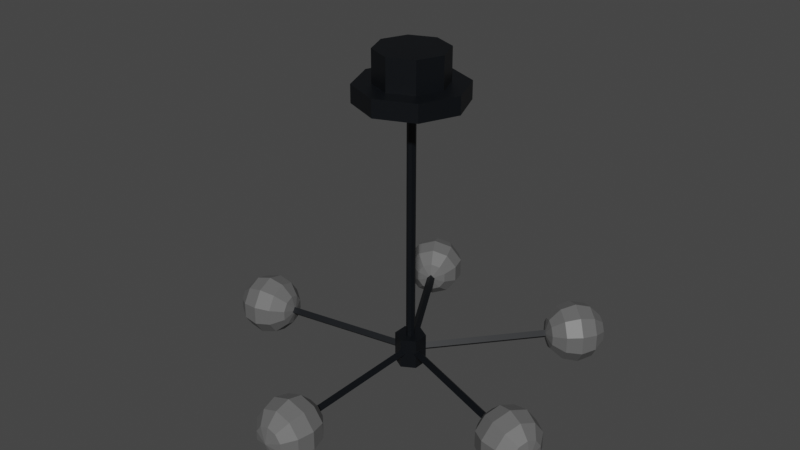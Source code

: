 # Source: CeilingLamp2.blend  (saved by Blender 3.2.14; exported with 4.5.12 LTS)
import bpy
from mathutils import Matrix  # noqa: F401  (used for matrix-valued properties, if any)

bpy.ops.wm.read_factory_settings(use_empty=True)
scene = bpy.context.scene
scene.name = 'Scene'

# ---- collections
col_collection = bpy.data.collections.new('Collection'); scene.collection.children.link(col_collection)

# ---- materials (node trees are filled in below, after node groups)
mat_metal1ceilinglamp2 = bpy.data.materials.new('Metal1CeilingLamp2')
mat_metal1ceilinglamp2.use_transparent_shadow = False
mat_lamp1ceilinglamp2 = bpy.data.materials.new('Lamp1CeilingLamp2')
mat_lamp1ceilinglamp2.use_transparent_shadow = False

# ---- material node trees
mat_metal1ceilinglamp2.use_nodes = True; mat_metal1ceilinglamp2.node_tree.nodes.clear()
_N = mat_metal1ceilinglamp2.node_tree.nodes; _L = mat_metal1ceilinglamp2.node_tree.links
n0 = _N.new('ShaderNodeBsdfPrincipled'); n0.name = 'Principled BSDF'; n0.location = (10, 300)
n0.distribution = 'GGX'
n0.subsurface_method = 'RANDOM_WALK_SKIN'
n0.inputs[0].default_value = (0.0003035, 0.001518, 0.003347, 1.0)
n0.inputs[3].default_value = 1.45
n0.inputs[27].default_value = (0.0, 0.0, 0.0, 1.0)
n0.inputs[28].default_value = 1.0
n1 = _N.new('ShaderNodeOutputMaterial'); n1.name = 'Material Output'; n1.location = (300, 300)
_L.new(n0.outputs[0], n1.inputs[0])
n1.is_active_output = True
mat_lamp1ceilinglamp2.use_nodes = True; mat_lamp1ceilinglamp2.node_tree.nodes.clear()
_N = mat_lamp1ceilinglamp2.node_tree.nodes; _L = mat_lamp1ceilinglamp2.node_tree.links
n0 = _N.new('ShaderNodeBsdfPrincipled'); n0.name = 'Principled BSDF'; n0.location = (10, 300)
n0.distribution = 'GGX'
n0.subsurface_method = 'RANDOM_WALK_SKIN'
n0.inputs[0].default_value = (0.1248, 0.1248, 0.1248, 1.0)
n0.inputs[3].default_value = 1.45
n0.inputs[27].default_value = (0.0, 0.0, 0.0, 1.0)
n0.inputs[28].default_value = 1.0
n1 = _N.new('ShaderNodeOutputMaterial'); n1.name = 'Material Output'; n1.location = (300, 300)
_L.new(n0.outputs[0], n1.inputs[0])
n1.is_active_output = True

# ---- world
world_world = bpy.data.worlds.new('World'); scene.world = world_world
world_world.use_nodes = True; world_world.node_tree.nodes.clear()
_N = world_world.node_tree.nodes; _L = world_world.node_tree.links
n0 = _N.new('ShaderNodeOutputWorld'); n0.name = 'World Output'; n0.location = (300, 300)
n1 = _N.new('ShaderNodeBackground'); n1.name = 'Background'; n1.location = (10, 300)
n1.inputs[0].default_value = (0.05088, 0.05088, 0.05088, 1.0)
_L.new(n1.outputs[0], n0.inputs[0])
n0.is_active_output = True
world_world.color = (0.05088, 0.05088, 0.05088)
world_world.use_sun_shadow = False
world_world.sun_shadow_jitter_overblur = 0.0

# ---- meshes
me_cylinder_001 = bpy.data.meshes.new('Cylinder.001')
me_cylinder_001.from_pydata([(-0.01185, -0.1626, 1.08), (-0.01185, -0.03254, 1.006), (0.09312, -0.1191, 1.08), (0.001178, -0.02714, 1.006), (0.1366, -0.01412, 1.08), (0.006574, -0.01412, 1.006), (0.09312, 0.09084, 1.08), (0.001178, -0.001094, 1.006), (-0.01185, 0.1343, 1.08), (-0.01185, 0.004301, 1.006), (-0.1168, 0.09084, 1.08), (-0.02487, -0.001094, 1.006), (-0.1603, -0.01412, 1.08), (-0.03027, -0.01412, 1.006), (-0.1168, -0.1191, 1.08), (-0.02487, -0.02714, 1.006), (0.1477, -0.1737, 1.006), (-0.01185, -0.2398, 1.006), (0.2138, -0.01412, 1.006), (0.1477, 0.1454, 1.006), (-0.01185, 0.2115, 1.006), (-0.1714, 0.1454, 1.006), (-0.2375, -0.01412, 1.006), (-0.1714, -0.1737, 1.006), (0.001178, -0.02714, -0.06979), (-0.01185, -0.03254, -0.06979), (0.006574, -0.01412, -0.06979), (0.001178, -0.001093, -0.06979), (-0.01185, 0.004302, -0.06979), (-0.02487, -0.001093, -0.06979), (-0.03027, -0.01412, -0.06979), (-0.02487, -0.02714, -0.06979), (-0.01185, -0.2398, 1.08), (0.1477, -0.1737, 1.08), (0.2138, -0.01412, 1.08), (0.1477, 0.1454, 1.08), (-0.01185, 0.2115, 1.08), (-0.1714, 0.1454, 1.08), (-0.2375, -0.01412, 1.08), (-0.1714, -0.1737, 1.08), (-0.01185, -0.1626, 1.213), (0.09312, -0.1191, 1.213), (0.1366, -0.01412, 1.213), (0.09312, 0.09084, 1.213), (-0.01185, 0.1343, 1.213), (-0.1168, 0.09084, 1.213), (-0.1603, -0.01412, 1.213), (-0.1168, -0.1191, 1.213), (-0.01185, 0.04979, -0.1351), (-0.01185, 0.04979, -0.007319), (0.0435, 0.01784, -0.1351), (0.0435, 0.01784, -0.007319), (0.0435, -0.04607, -0.1351), (0.0435, -0.04607, -0.007319), (-0.01185, -0.07803, -0.1351), (-0.01185, -0.07803, -0.007319), (-0.06719, -0.04607, -0.1351), (-0.06719, -0.04607, -0.007319), (-0.06719, 0.01784, -0.1351), (-0.06719, 0.01784, -0.007319), (0.02585, -0.8258, -0.01934), (0.05345, -0.7789, 0.01864), (0.06355, -0.7147, 0.03255), (0.05345, -0.6506, 0.01864), (0.02585, -0.6037, -0.01934), (0.04915, -0.8258, -0.05141), (0.0938, -0.7789, -0.0369), (0.1101, -0.7147, -0.03159), (0.0938, -0.6506, -0.0369), (0.04915, -0.6037, -0.05141), (0.04915, -0.8258, -0.09105), (0.0938, -0.7789, -0.1056), (0.1101, -0.7147, -0.1109), (0.0938, -0.6506, -0.1056), (0.04915, -0.6037, -0.09105), (0.02585, -0.8258, -0.1231), (0.05345, -0.7789, -0.1611), (0.06355, -0.7147, -0.175), (0.05345, -0.6506, -0.1611), (0.02585, -0.6037, -0.1231), (-0.01185, -0.8258, -0.1354), (-0.01185, -0.7789, -0.1823), (-0.01185, -0.7147, -0.1995), (-0.01185, -0.6506, -0.1823), (-0.01185, -0.6037, -0.1354), (-0.01185, -0.5865, -0.07123), (-0.01185, -0.843, -0.07123), (-0.04954, -0.8258, -0.1231), (-0.07714, -0.7789, -0.1611), (-0.08724, -0.7147, -0.175), (-0.07714, -0.6506, -0.1611), (-0.04954, -0.6037, -0.1231), (-0.07284, -0.8258, -0.09105), (-0.1175, -0.7789, -0.1056), (-0.1338, -0.7147, -0.1109), (-0.1175, -0.6506, -0.1056), (-0.07284, -0.6037, -0.09105), (-0.07284, -0.8258, -0.05141), (-0.1175, -0.7789, -0.0369), (-0.1338, -0.7147, -0.03159), (-0.1175, -0.6506, -0.0369), (-0.07284, -0.6037, -0.05141), (-0.04954, -0.8258, -0.01934), (-0.07714, -0.7789, 0.01864), (-0.08724, -0.7147, 0.03255), (-0.07714, -0.6506, 0.01864), (-0.04954, -0.6037, -0.01934), (-0.01185, -0.8258, -0.007092), (-0.01185, -0.7789, 0.03986), (-0.01185, -0.7147, 0.05704), (-0.01185, -0.6506, 0.03986), (-0.01185, -0.6037, -0.007092), (-0.01185, -0.6078, -0.08908), (-0.02969, -0.6078, -0.07123), (-0.01185, -0.05611, -0.08908), (-0.02969, -0.05611, -0.07123), (0.006002, -0.6078, -0.07123), (-0.01185, -0.6078, -0.05338), (0.006002, -0.05611, -0.07123), (-0.01185, -0.05611, -0.05338), (-0.01185, -0.7708, -0.1155), (-0.01185, -0.7266, -0.1338), (-0.01185, -0.6914, -0.1155), (-0.04312, -0.7708, -0.1025), (-0.05608, -0.7266, -0.1155), (-0.04312, -0.6914, -0.1025), (-0.05608, -0.7708, -0.07123), (-0.0744, -0.7266, -0.07123), (-0.05608, -0.6914, -0.07123), (-0.04312, -0.7708, -0.03995), (-0.05608, -0.7266, -0.027), (-0.04312, -0.6914, -0.03995), (-0.01185, -0.6814, -0.09177), (-0.01185, -0.7708, -0.027), (-0.01185, -0.7266, -0.008673), (-0.01185, -0.6914, -0.027), (-0.01185, -0.7892, -0.07123), (0.01943, -0.7708, -0.03995), (0.03239, -0.7266, -0.027), (0.01943, -0.6914, -0.03995), (0.03239, -0.7708, -0.07123), (0.05071, -0.7266, -0.07123), (0.03239, -0.6914, -0.07123), (0.01943, -0.7708, -0.1025), (0.03239, -0.7266, -0.1155), (0.01943, -0.6914, -0.1025), (-0.02637, -0.6814, -0.08576), (-0.03239, -0.6814, -0.07123), (-0.02637, -0.6814, -0.0567), (-0.01185, -0.6814, -0.05068), (0.002681, -0.6814, -0.0567), (0.008699, -0.6814, -0.07123), (0.002681, -0.6814, -0.08576), (-0.01185, -0.5807, -0.08126), (-0.01894, -0.5807, -0.07832), (-0.02187, -0.5807, -0.07123), (-0.01894, -0.5807, -0.06414), (-0.01185, -0.5807, -0.0612), (-0.004755, -0.5807, -0.06414), (-0.001818, -0.5807, -0.07123), (-0.004755, -0.5807, -0.07832), (-0.01185, -0.7487, -0.1297), (-0.05316, -0.7487, -0.1125), (-0.07027, -0.7487, -0.07123), (-0.05316, -0.7487, -0.02991), (-0.01185, -0.7487, -0.0128), (0.02947, -0.7487, -0.02991), (0.04658, -0.7487, -0.07123), (0.02947, -0.7487, -0.1125), (-0.01185, -0.709, -0.1295), (-0.05307, -0.709, -0.1125), (-0.07015, -0.709, -0.07123), (-0.05307, -0.709, -0.03), (-0.01185, -0.709, -0.01292), (0.02938, -0.709, -0.03), (0.04646, -0.709, -0.07123), (0.02938, -0.709, -0.1125), (0.7638, -0.2563, -0.01934), (0.7291, -0.2143, 0.01864), (0.6723, -0.1829, 0.03255), (0.6086, -0.1705, 0.01864), (0.555, -0.1803, -0.01934), (0.7718, -0.2344, -0.05141), (0.7429, -0.1764, -0.0369), (0.6882, -0.1391, -0.03159), (0.6224, -0.1325, -0.0369), (0.563, -0.1584, -0.05141), (0.7718, -0.2344, -0.09105), (0.7429, -0.1764, -0.1056), (0.6882, -0.1391, -0.1109), (0.6224, -0.1325, -0.1056), (0.563, -0.1584, -0.09105), (0.7638, -0.2563, -0.1231), (0.7291, -0.2143, -0.1611), (0.6723, -0.1829, -0.175), (0.6086, -0.1705, -0.1611), (0.555, -0.1803, -0.1231), (0.7509, -0.2917, -0.1354), (0.7068, -0.2757, -0.1823), (0.6465, -0.2537, -0.1995), (0.5863, -0.2318, -0.1823), (0.5421, -0.2158, -0.1354), (0.526, -0.2099, -0.07123), (0.7671, -0.2976, -0.07123), (0.738, -0.3272, -0.1231), (0.6845, -0.337, -0.1611), (0.6207, -0.3246, -0.175), (0.5639, -0.2932, -0.1611), (0.5292, -0.2512, -0.1231), (0.7301, -0.3491, -0.09105), (0.6707, -0.375, -0.1056), (0.6048, -0.3684, -0.1109), (0.5501, -0.3311, -0.1056), (0.5213, -0.2731, -0.09105), (0.7301, -0.3491, -0.05141), (0.6707, -0.375, -0.0369), (0.6048, -0.3684, -0.03159), (0.5501, -0.3311, -0.0369), (0.5213, -0.2731, -0.05141), (0.738, -0.3272, -0.01934), (0.6845, -0.337, 0.01864), (0.6207, -0.3246, 0.03255), (0.5639, -0.2932, 0.01864), (0.5292, -0.2512, -0.01934), (0.7509, -0.2917, -0.007092), (0.7068, -0.2757, 0.03986), (0.6465, -0.2537, 0.05704), (0.5863, -0.2318, 0.03986), (0.5421, -0.2158, -0.007092), (0.546, -0.2172, -0.08908), (0.5399, -0.2339, -0.07123), (0.02762, -0.02848, -0.08908), (0.02151, -0.04525, -0.07123), (0.5521, -0.2004, -0.07123), (0.546, -0.2172, -0.05338), (0.03372, -0.01171, -0.07123), (0.02762, -0.02848, -0.05338), (0.6992, -0.2729, -0.1155), (0.6577, -0.2578, -0.1338), (0.6246, -0.2458, -0.1155), (0.6885, -0.3023, -0.1025), (0.6425, -0.2994, -0.1155), (0.6139, -0.2752, -0.1025), (0.6841, -0.3145, -0.07123), (0.6363, -0.3166, -0.07123), (0.6095, -0.2873, -0.07123), (0.6885, -0.3023, -0.03995), (0.6425, -0.2994, -0.027), (0.6139, -0.2752, -0.03995), (0.6152, -0.2424, -0.09177), (0.6992, -0.2729, -0.027), (0.6577, -0.2578, -0.008673), (0.6246, -0.2458, -0.027), (0.7165, -0.2792, -0.07123), (0.7099, -0.2435, -0.03995), (0.6728, -0.2162, -0.027), (0.6353, -0.2164, -0.03995), (0.7144, -0.2314, -0.07123), (0.6791, -0.199, -0.07123), (0.6397, -0.2042, -0.07123), (0.7099, -0.2435, -0.1025), (0.6728, -0.2162, -0.1155), (0.6353, -0.2164, -0.1025), (0.6102, -0.256, -0.08576), (0.6082, -0.2617, -0.07123), (0.6102, -0.256, -0.0567), (0.6152, -0.2424, -0.05068), (0.6202, -0.2287, -0.0567), (0.6222, -0.223, -0.07123), (0.6202, -0.2287, -0.08576), (0.5205, -0.2079, -0.08126), (0.5181, -0.2146, -0.07832), (0.5171, -0.2173, -0.07123), (0.5181, -0.2146, -0.06414), (0.5205, -0.2079, -0.0612), (0.523, -0.2012, -0.06414), (0.524, -0.1985, -0.07123), (0.523, -0.2012, -0.07832), (0.6785, -0.2654, -0.1297), (0.6643, -0.3042, -0.1125), (0.6585, -0.3203, -0.07123), (0.6643, -0.3042, -0.02991), (0.6785, -0.2654, -0.0128), (0.6926, -0.2265, -0.02991), (0.6984, -0.2105, -0.07123), (0.6926, -0.2265, -0.1125), (0.6411, -0.2518, -0.1295), (0.627, -0.2905, -0.1125), (0.6212, -0.3066, -0.07123), (0.627, -0.2905, -0.03), (0.6411, -0.2518, -0.01292), (0.6552, -0.213, -0.03), (0.6611, -0.197, -0.07123), (0.6552, -0.213, -0.1125), (0.481, 0.6319, -0.01934), (0.4297, 0.6137, 0.01864), (0.3807, 0.5711, 0.03255), (0.3473, 0.5154, 0.01864), (0.3382, 0.4617, -0.01934), (0.4632, 0.6469, -0.05141), (0.3988, 0.6396, -0.0369), (0.3451, 0.601, -0.03159), (0.3163, 0.5414, -0.0369), (0.3204, 0.4767, -0.05141), (0.4632, 0.6469, -0.09105), (0.3988, 0.6396, -0.1056), (0.3451, 0.601, -0.1109), (0.3163, 0.5414, -0.1056), (0.3204, 0.4767, -0.09105), (0.481, 0.6319, -0.1231), (0.4297, 0.6137, -0.1611), (0.3807, 0.5711, -0.175), (0.3473, 0.5154, -0.1611), (0.3382, 0.4617, -0.1231), (0.5099, 0.6077, -0.1354), (0.4797, 0.5717, -0.1823), (0.4385, 0.5226, -0.1995), (0.3973, 0.4735, -0.1823), (0.3671, 0.4375, -0.1354), (0.3561, 0.4243, -0.07123), (0.521, 0.6209, -0.07123), (0.5388, 0.5835, -0.1231), (0.5298, 0.5298, -0.1611), (0.4963, 0.4741, -0.175), (0.4473, 0.4315, -0.1611), (0.396, 0.4133, -0.1231), (0.5566, 0.5685, -0.09105), (0.5607, 0.5038, -0.1056), (0.532, 0.4442, -0.1109), (0.4782, 0.4055, -0.1056), (0.4138, 0.3983, -0.09105), (0.5566, 0.5685, -0.05141), (0.5607, 0.5038, -0.0369), (0.532, 0.4442, -0.03159), (0.4782, 0.4055, -0.0369), (0.4138, 0.3983, -0.05141), (0.5388, 0.5835, -0.01934), (0.5298, 0.5298, 0.01864), (0.4963, 0.4741, 0.03255), (0.4473, 0.4315, 0.01864), (0.396, 0.4133, -0.01934), (0.5099, 0.6077, -0.007092), (0.4797, 0.5717, 0.03986), (0.4385, 0.5226, 0.05704), (0.3973, 0.4735, 0.03986), (0.3671, 0.4375, -0.007092), (0.3697, 0.4406, -0.08908), (0.3834, 0.4292, -0.07123), (0.01515, 0.01805, -0.08908), (0.02882, 0.006581, -0.07123), (0.3561, 0.4521, -0.07123), (0.3697, 0.4406, -0.05338), (0.001476, 0.02953, -0.07123), (0.01515, 0.01805, -0.05338), (0.4746, 0.5656, -0.1155), (0.4461, 0.5317, -0.1338), (0.4235, 0.5047, -0.1155), (0.4985, 0.5455, -0.1025), (0.48, 0.5032, -0.1155), (0.4475, 0.4846, -0.1025), (0.5085, 0.5371, -0.07123), (0.4941, 0.4915, -0.07123), (0.4574, 0.4763, -0.07123), (0.4985, 0.5455, -0.03995), (0.48, 0.5032, -0.027), (0.4475, 0.4846, -0.03995), (0.4171, 0.4971, -0.09177), (0.4746, 0.5656, -0.027), (0.4461, 0.5317, -0.008673), (0.4235, 0.5047, -0.027), (0.4863, 0.5796, -0.07123), (0.4506, 0.5857, -0.03995), (0.4122, 0.5601, -0.027), (0.3996, 0.5248, -0.03995), (0.4407, 0.594, -0.07123), (0.3982, 0.5719, -0.07123), (0.3896, 0.5332, -0.07123), (0.4506, 0.5857, -0.1025), (0.4122, 0.5601, -0.1155), (0.3996, 0.5248, -0.1025), (0.4282, 0.4877, -0.08576), (0.4328, 0.4839, -0.07123), (0.4282, 0.4877, -0.0567), (0.4171, 0.4971, -0.05068), (0.406, 0.5064, -0.0567), (0.4014, 0.5103, -0.07123), (0.406, 0.5064, -0.08576), (0.3523, 0.4199, -0.08126), (0.3578, 0.4153, -0.07832), (0.36, 0.4134, -0.07123), (0.3578, 0.4153, -0.06414), (0.3523, 0.4199, -0.0612), (0.3469, 0.4244, -0.06414), (0.3446, 0.4263, -0.07123), (0.3469, 0.4244, -0.07832), (0.4603, 0.5486, -0.1297), (0.492, 0.5221, -0.1125), (0.5051, 0.5111, -0.07123), (0.492, 0.5221, -0.02991), (0.4603, 0.5486, -0.0128), (0.4287, 0.5752, -0.02991), (0.4156, 0.5862, -0.07123), (0.4287, 0.5752, -0.1125), (0.4348, 0.5182, -0.1295), (0.4664, 0.4917, -0.1125), (0.4795, 0.4807, -0.07123), (0.4664, 0.4917, -0.03), (0.4348, 0.5182, -0.01292), (0.4032, 0.5447, -0.03), (0.3902, 0.5557, -0.07123), (0.4032, 0.5447, -0.1125), (-0.4503, 0.67, -0.01934), (-0.4508, 0.6155, 0.01864), (-0.4275, 0.5549, 0.03255), (-0.3866, 0.5044, 0.01864), (-0.3393, 0.4776, -0.01934), (-0.4705, 0.6583, -0.05141), (-0.4857, 0.5954, -0.0369), (-0.4678, 0.5316, -0.03159), (-0.4216, 0.4843, -0.0369), (-0.3594, 0.4659, -0.05141), (-0.4705, 0.6583, -0.09105), (-0.4857, 0.5954, -0.1056), (-0.4678, 0.5316, -0.1109), (-0.4216, 0.4843, -0.1056), (-0.3594, 0.4659, -0.09105), (-0.4503, 0.67, -0.1231), (-0.4508, 0.6155, -0.1611), (-0.4275, 0.5549, -0.175), (-0.3866, 0.5044, -0.1611), (-0.3393, 0.4776, -0.1231), (-0.4177, 0.6888, -0.1354), (-0.3942, 0.6482, -0.1823), (-0.3622, 0.5926, -0.1995), (-0.3301, 0.5371, -0.1823), (-0.3066, 0.4964, -0.1354), (-0.298, 0.4816, -0.07123), (-0.4263, 0.7037, -0.07123), (-0.3851, 0.7077, -0.1231), (-0.3377, 0.6808, -0.1611), (-0.2969, 0.6303, -0.175), (-0.2735, 0.5697, -0.1611), (-0.274, 0.5153, -0.1231), (-0.3649, 0.7193, -0.09105), (-0.3027, 0.701, -0.1056), (-0.2565, 0.6536, -0.1109), (-0.2386, 0.5899, -0.1056), (-0.2538, 0.5269, -0.09105), (-0.3649, 0.7193, -0.05141), (-0.3027, 0.701, -0.0369), (-0.2565, 0.6536, -0.03159), (-0.2386, 0.5899, -0.0369), (-0.2538, 0.5269, -0.05141), (-0.3851, 0.7077, -0.01934), (-0.3377, 0.6808, 0.01864), (-0.2969, 0.6303, 0.03255), (-0.2735, 0.5697, 0.01864), (-0.274, 0.5153, -0.01934), (-0.4177, 0.6888, -0.007092), (-0.3942, 0.6482, 0.03986), (-0.3622, 0.5926, 0.05704), (-0.3301, 0.5371, 0.03986), (-0.3066, 0.4964, -0.007092), (-0.3087, 0.5, -0.08908), (-0.2932, 0.5089, -0.07123), (-0.03284, 0.02225, -0.08908), (-0.01739, 0.03118, -0.07123), (-0.3241, 0.4911, -0.07123), (-0.3087, 0.5, -0.05338), (-0.0483, 0.01333, -0.07123), (-0.03284, 0.02225, -0.05338), (-0.3902, 0.6412, -0.1155), (-0.3681, 0.6029, -0.1338), (-0.3505, 0.5724, -0.1155), (-0.3631, 0.6569, -0.1025), (-0.3298, 0.625, -0.1155), (-0.3234, 0.5881, -0.1025), (-0.3519, 0.6633, -0.07123), (-0.3139, 0.6342, -0.07123), (-0.3122, 0.5946, -0.07123), (-0.3631, 0.6569, -0.03995), (-0.3298, 0.625, -0.027), (-0.3234, 0.5881, -0.03995), (-0.3455, 0.5638, -0.09177), (-0.3902, 0.6412, -0.027), (-0.3681, 0.6029, -0.008673), (-0.3505, 0.5724, -0.027), (-0.3994, 0.6571, -0.07123), (-0.4173, 0.6256, -0.03995), (-0.4064, 0.5808, -0.027), (-0.3776, 0.5568, -0.03995), (-0.4285, 0.6191, -0.07123), (-0.4223, 0.5716, -0.07123), (-0.3888, 0.5503, -0.07123), (-0.4173, 0.6256, -0.1025), (-0.4064, 0.5808, -0.1155), (-0.3776, 0.5568, -0.1025), (-0.3329, 0.5711, -0.08576), (-0.3277, 0.5741, -0.07123), (-0.3329, 0.5711, -0.0567), (-0.3455, 0.5638, -0.05068), (-0.3581, 0.5565, -0.0567), (-0.3633, 0.5535, -0.07123), (-0.3581, 0.5565, -0.08576), (-0.2951, 0.4765, -0.08126), (-0.289, 0.4801, -0.07832), (-0.2864, 0.4815, -0.07123), (-0.289, 0.4801, -0.06414), (-0.2951, 0.4765, -0.0612), (-0.3013, 0.473, -0.06414), (-0.3038, 0.4715, -0.07123), (-0.3013, 0.473, -0.07832), (-0.3791, 0.6221, -0.1297), (-0.3434, 0.6427, -0.1125), (-0.3285, 0.6513, -0.07123), (-0.3434, 0.6427, -0.02991), (-0.3791, 0.6221, -0.0128), (-0.4149, 0.6014, -0.02991), (-0.4297, 0.5929, -0.07123), (-0.4149, 0.6014, -0.1125), (-0.3593, 0.5877, -0.1295), (-0.3236, 0.6083, -0.1125), (-0.3088, 0.6168, -0.07123), (-0.3236, 0.6083, -0.03), (-0.3593, 0.5877, -0.01292), (-0.395, 0.5671, -0.03), (-0.4098, 0.5585, -0.07123), (-0.395, 0.5671, -0.1125), (-0.8047, -0.1922, -0.01934), (-0.7536, -0.2112, 0.01864), (-0.6887, -0.21, 0.03255), (-0.6273, -0.1889, 0.01864), (-0.5859, -0.1536, -0.01934), (-0.8006, -0.2151, -0.05141), (-0.7466, -0.251, -0.0369), (-0.6806, -0.2559, -0.03159), (-0.6203, -0.2287, -0.0369), (-0.5818, -0.1766, -0.05141), (-0.8006, -0.2151, -0.09105), (-0.7466, -0.251, -0.1056), (-0.6806, -0.2559, -0.1109), (-0.6203, -0.2287, -0.1056), (-0.5818, -0.1766, -0.09105), (-0.8047, -0.1922, -0.1231), (-0.7536, -0.2112, -0.1611), (-0.6887, -0.21, -0.175), (-0.6273, -0.1889, -0.1611), (-0.5859, -0.1536, -0.1231), (-0.8112, -0.1551, -0.1354), (-0.765, -0.1469, -0.1823), (-0.7018, -0.1358, -0.1995), (-0.6387, -0.1246, -0.1823), (-0.5924, -0.1165, -0.1354), (-0.5755, -0.1135, -0.07123), (-0.8282, -0.1581, -0.07123), (-0.8178, -0.1179, -0.1231), (-0.7763, -0.08261, -0.1611), (-0.7149, -0.06153, -0.175), (-0.65, -0.06034, -0.1611), (-0.599, -0.07936, -0.1231), (-0.8218, -0.095, -0.09105), (-0.7833, -0.04287, -0.1056), (-0.723, -0.01564, -0.1109), (-0.657, -0.0206, -0.1056), (-0.603, -0.05642, -0.09105), (-0.8218, -0.095, -0.05141), (-0.7833, -0.04287, -0.0369), (-0.723, -0.01564, -0.03159), (-0.657, -0.0206, -0.0369), (-0.603, -0.05642, -0.05141), (-0.8178, -0.1179, -0.01934), (-0.7763, -0.08261, 0.01864), (-0.7149, -0.06153, 0.03255), (-0.65, -0.06034, 0.01864), (-0.599, -0.07936, -0.01934), (-0.8112, -0.1551, -0.007092), (-0.765, -0.1469, 0.03986), (-0.7018, -0.1358, 0.05704), (-0.6387, -0.1246, 0.03986), (-0.5924, -0.1165, -0.007092), (-0.5965, -0.1172, -0.08908), (-0.5996, -0.09963, -0.07123), (-0.05321, -0.02141, -0.08908), (-0.0563, -0.003833, -0.07123), (-0.5934, -0.1348, -0.07123), (-0.5965, -0.1172, -0.05338), (-0.05011, -0.03899, -0.07123), (-0.05321, -0.02141, -0.05338), (-0.7571, -0.1455, -0.1155), (-0.7135, -0.1378, -0.1338), (-0.6789, -0.1317, -0.1155), (-0.7625, -0.1147, -0.1025), (-0.7212, -0.09428, -0.1155), (-0.6843, -0.1009, -0.1025), (-0.7648, -0.102, -0.07123), (-0.7244, -0.07624, -0.07123), (-0.6865, -0.08817, -0.07123), (-0.7625, -0.1147, -0.03995), (-0.7212, -0.09428, -0.027), (-0.6843, -0.1009, -0.03995), (-0.669, -0.13, -0.09177), (-0.7571, -0.1455, -0.027), (-0.7135, -0.1378, -0.008673), (-0.6789, -0.1317, -0.027), (-0.7751, -0.1487, -0.07123), (-0.7516, -0.1763, -0.03995), (-0.7058, -0.1814, -0.027), (-0.6734, -0.1625, -0.03995), (-0.7494, -0.1891, -0.07123), (-0.7026, -0.1994, -0.07123), (-0.6712, -0.1753, -0.07123), (-0.7516, -0.1763, -0.1025), (-0.7058, -0.1814, -0.1155), (-0.6734, -0.1625, -0.1025), (-0.6715, -0.1157, -0.08576), (-0.6726, -0.1098, -0.07123), (-0.6715, -0.1157, -0.0567), (-0.669, -0.13, -0.05068), (-0.6665, -0.1443, -0.0567), (-0.6654, -0.1502, -0.07123), (-0.6665, -0.1443, -0.08576), (-0.5698, -0.1125, -0.08126), (-0.571, -0.1055, -0.07832), (-0.5715, -0.1026, -0.07123), (-0.571, -0.1055, -0.06414), (-0.5698, -0.1125, -0.0612), (-0.5686, -0.1195, -0.06414), (-0.5681, -0.1224, -0.07123), (-0.5686, -0.1195, -0.07832), (-0.7353, -0.1417, -0.1297), (-0.7425, -0.101, -0.1125), (-0.7454, -0.08414, -0.07123), (-0.7425, -0.101, -0.02991), (-0.7353, -0.1417, -0.0128), (-0.7281, -0.1824, -0.02991), (-0.7251, -0.1992, -0.07123), (-0.7281, -0.1824, -0.1125), (-0.6962, -0.1348, -0.1295), (-0.7033, -0.09418, -0.1125), (-0.7063, -0.07737, -0.07123), (-0.7033, -0.09418, -0.03), (-0.6962, -0.1348, -0.01292), (-0.689, -0.1754, -0.03), (-0.6861, -0.1922, -0.07123), (-0.689, -0.1754, -0.1125)], [], [(32, 17, 16, 33), (33, 16, 18, 34), (34, 18, 19, 35), (35, 19, 20, 36), (36, 20, 21, 37), (37, 21, 22, 38), (7, 5, 26, 27), (38, 22, 23, 39), (39, 23, 17, 32), (8, 10, 45, 44), (1, 3, 16, 17), (3, 5, 18, 16), (5, 7, 19, 18), (7, 9, 20, 19), (9, 11, 21, 20), (11, 13, 22, 21), (13, 15, 23, 22), (15, 1, 17, 23), (24, 25, 31, 30, 29, 28, 27, 26), (3, 1, 25, 24), (1, 15, 31, 25), (13, 11, 29, 30), (9, 7, 27, 28), (5, 3, 24, 26), (15, 13, 30, 31), (11, 9, 28, 29), (2, 0, 32, 33), (4, 2, 33, 34), (6, 4, 34, 35), (8, 6, 35, 36), (10, 8, 36, 37), (12, 10, 37, 38), (14, 12, 38, 39), (0, 14, 39, 32), (40, 41, 42, 43, 44, 45, 46, 47), (4, 6, 43, 42), (0, 2, 41, 40), (14, 0, 40, 47), (10, 12, 46, 45), (6, 8, 44, 43), (2, 4, 42, 41), (12, 14, 47, 46), (48, 49, 51, 50), (50, 51, 53, 52), (52, 53, 55, 54), (54, 55, 57, 56), (51, 49, 59, 57, 55, 53), (56, 57, 59, 58), (58, 59, 49, 48), (48, 50, 52, 54, 56, 58), (85, 111, 64), (110, 109, 62, 63), (108, 107, 60, 61), (111, 110, 63, 64), (109, 108, 61, 62), (107, 86, 60), (64, 63, 68, 69), (62, 61, 66, 67), (60, 86, 65), (85, 64, 69), (63, 62, 67, 68), (61, 60, 65, 66), (69, 68, 73, 74), (67, 66, 71, 72), (65, 86, 70), (85, 69, 74), (68, 67, 72, 73), (66, 65, 70, 71), (74, 73, 78, 79), (72, 71, 76, 77), (70, 86, 75), (85, 74, 79), (73, 72, 77, 78), (71, 70, 75, 76), (79, 78, 83, 84), (77, 76, 81, 82), (75, 86, 80), (85, 79, 84), (78, 77, 82, 83), (76, 75, 80, 81), (82, 81, 88, 89), (80, 86, 87), (85, 84, 91), (83, 82, 89, 90), (81, 80, 87, 88), (84, 83, 90, 91), (87, 86, 92), (85, 91, 96), (90, 89, 94, 95), (88, 87, 92, 93), (91, 90, 95, 96), (89, 88, 93, 94), (85, 96, 101), (95, 94, 99, 100), (93, 92, 97, 98), (96, 95, 100, 101), (94, 93, 98, 99), (92, 86, 97), (85, 101, 106), (100, 99, 104, 105), (98, 97, 102, 103), (101, 100, 105, 106), (99, 98, 103, 104), (97, 86, 102), (85, 106, 111), (105, 104, 109, 110), (103, 102, 107, 108), (106, 105, 110, 111), (104, 103, 108, 109), (102, 86, 107), (112, 113, 115, 114), (114, 115, 119, 118), (118, 119, 117, 116), (116, 117, 113, 112), (114, 118, 116, 112), (119, 115, 113, 117), (169, 121, 124, 170), (120, 136, 123), (135, 139, 150, 149), (161, 120, 123, 162), (170, 124, 127, 171), (123, 136, 126), (142, 145, 152, 151), (162, 123, 126, 163), (171, 127, 130, 172), (126, 136, 129), (131, 135, 149, 148), (163, 126, 129, 164), (172, 130, 134, 173), (129, 136, 133), (125, 128, 147, 146), (164, 129, 133, 165), (165, 133, 137, 166), (173, 134, 138, 174), (133, 136, 137), (139, 142, 151, 150), (145, 122, 132, 152), (166, 137, 140, 167), (174, 138, 141, 175), (137, 136, 140), (128, 131, 148, 147), (167, 140, 143, 168), (175, 141, 144, 176), (140, 136, 143), (122, 125, 146, 132), (168, 143, 120, 161), (176, 144, 121, 169), (143, 136, 120), (147, 148, 156, 155), (149, 150, 158, 157), (150, 151, 159, 158), (151, 152, 160, 159), (148, 149, 157, 156), (152, 132, 153, 160), (132, 146, 154, 153), (146, 147, 155, 154), (144, 168, 161, 121), (141, 167, 168, 144), (138, 166, 167, 141), (134, 165, 166, 138), (130, 164, 165, 134), (127, 163, 164, 130), (124, 162, 163, 127), (121, 161, 162, 124), (145, 176, 169, 122), (142, 175, 176, 145), (139, 174, 175, 142), (135, 173, 174, 139), (131, 172, 173, 135), (128, 171, 172, 131), (125, 170, 171, 128), (122, 169, 170, 125), (202, 228, 181), (227, 226, 179, 180), (225, 224, 177, 178), (228, 227, 180, 181), (226, 225, 178, 179), (224, 203, 177), (181, 180, 185, 186), (179, 178, 183, 184), (177, 203, 182), (202, 181, 186), (180, 179, 184, 185), (178, 177, 182, 183), (186, 185, 190, 191), (184, 183, 188, 189), (182, 203, 187), (202, 186, 191), (185, 184, 189, 190), (183, 182, 187, 188), (191, 190, 195, 196), (189, 188, 193, 194), (187, 203, 192), (202, 191, 196), (190, 189, 194, 195), (188, 187, 192, 193), (196, 195, 200, 201), (194, 193, 198, 199), (192, 203, 197), (202, 196, 201), (195, 194, 199, 200), (193, 192, 197, 198), (199, 198, 205, 206), (197, 203, 204), (202, 201, 208), (200, 199, 206, 207), (198, 197, 204, 205), (201, 200, 207, 208), (204, 203, 209), (202, 208, 213), (207, 206, 211, 212), (205, 204, 209, 210), (208, 207, 212, 213), (206, 205, 210, 211), (202, 213, 218), (212, 211, 216, 217), (210, 209, 214, 215), (213, 212, 217, 218), (211, 210, 215, 216), (209, 203, 214), (202, 218, 223), (217, 216, 221, 222), (215, 214, 219, 220), (218, 217, 222, 223), (216, 215, 220, 221), (214, 203, 219), (202, 223, 228), (222, 221, 226, 227), (220, 219, 224, 225), (223, 222, 227, 228), (221, 220, 225, 226), (219, 203, 224), (229, 230, 232, 231), (231, 232, 236, 235), (235, 236, 234, 233), (233, 234, 230, 229), (231, 235, 233, 229), (236, 232, 230, 234), (286, 238, 241, 287), (237, 253, 240), (252, 256, 267, 266), (278, 237, 240, 279), (287, 241, 244, 288), (240, 253, 243), (259, 262, 269, 268), (279, 240, 243, 280), (288, 244, 247, 289), (243, 253, 246), (248, 252, 266, 265), (280, 243, 246, 281), (289, 247, 251, 290), (246, 253, 250), (242, 245, 264, 263), (281, 246, 250, 282), (282, 250, 254, 283), (290, 251, 255, 291), (250, 253, 254), (256, 259, 268, 267), (262, 239, 249, 269), (283, 254, 257, 284), (291, 255, 258, 292), (254, 253, 257), (245, 248, 265, 264), (284, 257, 260, 285), (292, 258, 261, 293), (257, 253, 260), (239, 242, 263, 249), (285, 260, 237, 278), (293, 261, 238, 286), (260, 253, 237), (264, 265, 273, 272), (266, 267, 275, 274), (267, 268, 276, 275), (268, 269, 277, 276), (265, 266, 274, 273), (269, 249, 270, 277), (249, 263, 271, 270), (263, 264, 272, 271), (261, 285, 278, 238), (258, 284, 285, 261), (255, 283, 284, 258), (251, 282, 283, 255), (247, 281, 282, 251), (244, 280, 281, 247), (241, 279, 280, 244), (238, 278, 279, 241), (262, 293, 286, 239), (259, 292, 293, 262), (256, 291, 292, 259), (252, 290, 291, 256), (248, 289, 290, 252), (245, 288, 289, 248), (242, 287, 288, 245), (239, 286, 287, 242), (319, 345, 298), (344, 343, 296, 297), (342, 341, 294, 295), (345, 344, 297, 298), (343, 342, 295, 296), (341, 320, 294), (298, 297, 302, 303), (296, 295, 300, 301), (294, 320, 299), (319, 298, 303), (297, 296, 301, 302), (295, 294, 299, 300), (303, 302, 307, 308), (301, 300, 305, 306), (299, 320, 304), (319, 303, 308), (302, 301, 306, 307), (300, 299, 304, 305), (308, 307, 312, 313), (306, 305, 310, 311), (304, 320, 309), (319, 308, 313), (307, 306, 311, 312), (305, 304, 309, 310), (313, 312, 317, 318), (311, 310, 315, 316), (309, 320, 314), (319, 313, 318), (312, 311, 316, 317), (310, 309, 314, 315), (316, 315, 322, 323), (314, 320, 321), (319, 318, 325), (317, 316, 323, 324), (315, 314, 321, 322), (318, 317, 324, 325), (321, 320, 326), (319, 325, 330), (324, 323, 328, 329), (322, 321, 326, 327), (325, 324, 329, 330), (323, 322, 327, 328), (319, 330, 335), (329, 328, 333, 334), (327, 326, 331, 332), (330, 329, 334, 335), (328, 327, 332, 333), (326, 320, 331), (319, 335, 340), (334, 333, 338, 339), (332, 331, 336, 337), (335, 334, 339, 340), (333, 332, 337, 338), (331, 320, 336), (319, 340, 345), (339, 338, 343, 344), (337, 336, 341, 342), (340, 339, 344, 345), (338, 337, 342, 343), (336, 320, 341), (346, 347, 349, 348), (348, 349, 353, 352), (352, 353, 351, 350), (350, 351, 347, 346), (348, 352, 350, 346), (353, 349, 347, 351), (403, 355, 358, 404), (354, 370, 357), (369, 373, 384, 383), (395, 354, 357, 396), (404, 358, 361, 405), (357, 370, 360), (376, 379, 386, 385), (396, 357, 360, 397), (405, 361, 364, 406), (360, 370, 363), (365, 369, 383, 382), (397, 360, 363, 398), (406, 364, 368, 407), (363, 370, 367), (359, 362, 381, 380), (398, 363, 367, 399), (399, 367, 371, 400), (407, 368, 372, 408), (367, 370, 371), (373, 376, 385, 384), (379, 356, 366, 386), (400, 371, 374, 401), (408, 372, 375, 409), (371, 370, 374), (362, 365, 382, 381), (401, 374, 377, 402), (409, 375, 378, 410), (374, 370, 377), (356, 359, 380, 366), (402, 377, 354, 395), (410, 378, 355, 403), (377, 370, 354), (381, 382, 390, 389), (383, 384, 392, 391), (384, 385, 393, 392), (385, 386, 394, 393), (382, 383, 391, 390), (386, 366, 387, 394), (366, 380, 388, 387), (380, 381, 389, 388), (378, 402, 395, 355), (375, 401, 402, 378), (372, 400, 401, 375), (368, 399, 400, 372), (364, 398, 399, 368), (361, 397, 398, 364), (358, 396, 397, 361), (355, 395, 396, 358), (379, 410, 403, 356), (376, 409, 410, 379), (373, 408, 409, 376), (369, 407, 408, 373), (365, 406, 407, 369), (362, 405, 406, 365), (359, 404, 405, 362), (356, 403, 404, 359), (436, 462, 415), (461, 460, 413, 414), (459, 458, 411, 412), (462, 461, 414, 415), (460, 459, 412, 413), (458, 437, 411), (415, 414, 419, 420), (413, 412, 417, 418), (411, 437, 416), (436, 415, 420), (414, 413, 418, 419), (412, 411, 416, 417), (420, 419, 424, 425), (418, 417, 422, 423), (416, 437, 421), (436, 420, 425), (419, 418, 423, 424), (417, 416, 421, 422), (425, 424, 429, 430), (423, 422, 427, 428), (421, 437, 426), (436, 425, 430), (424, 423, 428, 429), (422, 421, 426, 427), (430, 429, 434, 435), (428, 427, 432, 433), (426, 437, 431), (436, 430, 435), (429, 428, 433, 434), (427, 426, 431, 432), (433, 432, 439, 440), (431, 437, 438), (436, 435, 442), (434, 433, 440, 441), (432, 431, 438, 439), (435, 434, 441, 442), (438, 437, 443), (436, 442, 447), (441, 440, 445, 446), (439, 438, 443, 444), (442, 441, 446, 447), (440, 439, 444, 445), (436, 447, 452), (446, 445, 450, 451), (444, 443, 448, 449), (447, 446, 451, 452), (445, 444, 449, 450), (443, 437, 448), (436, 452, 457), (451, 450, 455, 456), (449, 448, 453, 454), (452, 451, 456, 457), (450, 449, 454, 455), (448, 437, 453), (436, 457, 462), (456, 455, 460, 461), (454, 453, 458, 459), (457, 456, 461, 462), (455, 454, 459, 460), (453, 437, 458), (463, 464, 466, 465), (465, 466, 470, 469), (469, 470, 468, 467), (467, 468, 464, 463), (465, 469, 467, 463), (470, 466, 464, 468), (520, 472, 475, 521), (471, 487, 474), (486, 490, 501, 500), (512, 471, 474, 513), (521, 475, 478, 522), (474, 487, 477), (493, 496, 503, 502), (513, 474, 477, 514), (522, 478, 481, 523), (477, 487, 480), (482, 486, 500, 499), (514, 477, 480, 515), (523, 481, 485, 524), (480, 487, 484), (476, 479, 498, 497), (515, 480, 484, 516), (516, 484, 488, 517), (524, 485, 489, 525), (484, 487, 488), (490, 493, 502, 501), (496, 473, 483, 503), (517, 488, 491, 518), (525, 489, 492, 526), (488, 487, 491), (479, 482, 499, 498), (518, 491, 494, 519), (526, 492, 495, 527), (491, 487, 494), (473, 476, 497, 483), (519, 494, 471, 512), (527, 495, 472, 520), (494, 487, 471), (498, 499, 507, 506), (500, 501, 509, 508), (501, 502, 510, 509), (502, 503, 511, 510), (499, 500, 508, 507), (503, 483, 504, 511), (483, 497, 505, 504), (497, 498, 506, 505), (495, 519, 512, 472), (492, 518, 519, 495), (489, 517, 518, 492), (485, 516, 517, 489), (481, 515, 516, 485), (478, 514, 515, 481), (475, 513, 514, 478), (472, 512, 513, 475), (496, 527, 520, 473), (493, 526, 527, 496), (490, 525, 526, 493), (486, 524, 525, 490), (482, 523, 524, 486), (479, 522, 523, 482), (476, 521, 522, 479), (473, 520, 521, 476), (553, 579, 532), (578, 577, 530, 531), (576, 575, 528, 529), (579, 578, 531, 532), (577, 576, 529, 530), (575, 554, 528), (532, 531, 536, 537), (530, 529, 534, 535), (528, 554, 533), (553, 532, 537), (531, 530, 535, 536), (529, 528, 533, 534), (537, 536, 541, 542), (535, 534, 539, 540), (533, 554, 538), (553, 537, 542), (536, 535, 540, 541), (534, 533, 538, 539), (542, 541, 546, 547), (540, 539, 544, 545), (538, 554, 543), (553, 542, 547), (541, 540, 545, 546), (539, 538, 543, 544), (547, 546, 551, 552), (545, 544, 549, 550), (543, 554, 548), (553, 547, 552), (546, 545, 550, 551), (544, 543, 548, 549), (550, 549, 556, 557), (548, 554, 555), (553, 552, 559), (551, 550, 557, 558), (549, 548, 555, 556), (552, 551, 558, 559), (555, 554, 560), (553, 559, 564), (558, 557, 562, 563), (556, 555, 560, 561), (559, 558, 563, 564), (557, 556, 561, 562), (553, 564, 569), (563, 562, 567, 568), (561, 560, 565, 566), (564, 563, 568, 569), (562, 561, 566, 567), (560, 554, 565), (553, 569, 574), (568, 567, 572, 573), (566, 565, 570, 571), (569, 568, 573, 574), (567, 566, 571, 572), (565, 554, 570), (553, 574, 579), (573, 572, 577, 578), (571, 570, 575, 576), (574, 573, 578, 579), (572, 571, 576, 577), (570, 554, 575), (580, 581, 583, 582), (582, 583, 587, 586), (586, 587, 585, 584), (584, 585, 581, 580), (582, 586, 584, 580), (587, 583, 581, 585), (637, 589, 592, 638), (588, 604, 591), (603, 607, 618, 617), (629, 588, 591, 630), (638, 592, 595, 639), (591, 604, 594), (610, 613, 620, 619), (630, 591, 594, 631), (639, 595, 598, 640), (594, 604, 597), (599, 603, 617, 616), (631, 594, 597, 632), (640, 598, 602, 641), (597, 604, 601), (593, 596, 615, 614), (632, 597, 601, 633), (633, 601, 605, 634), (641, 602, 606, 642), (601, 604, 605), (607, 610, 619, 618), (613, 590, 600, 620), (634, 605, 608, 635), (642, 606, 609, 643), (605, 604, 608), (596, 599, 616, 615), (635, 608, 611, 636), (643, 609, 612, 644), (608, 604, 611), (590, 593, 614, 600), (636, 611, 588, 629), (644, 612, 589, 637), (611, 604, 588), (615, 616, 624, 623), (617, 618, 626, 625), (618, 619, 627, 626), (619, 620, 628, 627), (616, 617, 625, 624), (620, 600, 621, 628), (600, 614, 622, 621), (614, 615, 623, 622), (612, 636, 629, 589), (609, 635, 636, 612), (606, 634, 635, 609), (602, 633, 634, 606), (598, 632, 633, 602), (595, 631, 632, 598), (592, 630, 631, 595), (589, 629, 630, 592), (613, 644, 637, 590), (610, 643, 644, 613), (607, 642, 643, 610), (603, 641, 642, 607), (599, 640, 641, 603), (596, 639, 640, 599), (593, 638, 639, 596), (590, 637, 638, 593)])
me_cylinder_001.polygons.foreach_set('material_index', [0, 0, 0, 0, 0, 0, 0, 0, 0, 0, 0, 0, 0, 0, 0, 0, 0, 0, 0, 0, 0, 0, 0, 0, 0, 0, 0, 0, 0, 0, 0, 0, 0, 0, 0, 0, 0, 0, 0, 0, 0, 0, 0, 0, 0, 0, 0, 0, 0, 0, 1, 1, 1, 1, 1, 1, 1, 1, 1, 1, 1, 1, 1, 1, 1, 1, 1, 1, 1, 1, 1, 1, 1, 1, 1, 1, 1, 1, 1, 1, 1, 1, 1, 1, 1, 1, 1, 1, 1, 1, 1, 1, 1, 1, 1, 1, 1, 1, 1, 1, 1, 1, 1, 1, 1, 1, 1, 1, 1, 1, 0, 0, 0, 0, 0, 0, 1, 1, 1, 1, 1, 1, 1, 1, 1, 1, 1, 1, 1, 1, 1, 1, 1, 1, 1, 1, 1, 1, 1, 1, 1, 1, 1, 1, 1, 1, 1, 1, 1, 1, 1, 1, 1, 1, 1, 1, 1, 1, 1, 1, 1, 1, 1, 1, 1, 1, 1, 1, 1, 1, 1, 1, 1, 1, 1, 1, 1, 1, 1, 1, 1, 1, 1, 1, 1, 1, 1, 1, 1, 1, 1, 1, 1, 1, 1, 1, 1, 1, 1, 1, 1, 1, 1, 1, 1, 1, 1, 1, 1, 1, 1, 1, 1, 1, 1, 1, 1, 1, 1, 1, 1, 1, 1, 1, 1, 1, 1, 1, 1, 1, 1, 1, 0, 0, 0, 0, 0, 0, 1, 1, 1, 1, 1, 1, 1, 1, 1, 1, 1, 1, 1, 1, 1, 1, 1, 1, 1, 1, 1, 1, 1, 1, 1, 1, 1, 1, 1, 1, 1, 1, 1, 1, 1, 1, 1, 1, 1, 1, 1, 1, 1, 1, 1, 1, 1, 1, 1, 1, 1, 1, 1, 1, 1, 1, 1, 1, 1, 1, 1, 1, 1, 1, 1, 1, 1, 1, 1, 1, 1, 1, 1, 1, 1, 1, 1, 1, 1, 1, 1, 1, 1, 1, 1, 1, 1, 1, 1, 1, 1, 1, 1, 1, 1, 1, 1, 1, 1, 1, 1, 1, 1, 1, 1, 1, 1, 1, 1, 1, 1, 1, 1, 1, 1, 1, 0, 0, 0, 0, 0, 0, 1, 1, 1, 1, 1, 1, 1, 1, 1, 1, 1, 1, 1, 1, 1, 1, 1, 1, 1, 1, 1, 1, 1, 1, 1, 1, 1, 1, 1, 1, 1, 1, 1, 1, 1, 1, 1, 1, 1, 1, 1, 1, 1, 1, 1, 1, 1, 1, 1, 1, 1, 1, 1, 1, 1, 1, 1, 1, 1, 1, 1, 1, 1, 1, 1, 1, 1, 1, 1, 1, 1, 1, 1, 1, 1, 1, 1, 1, 1, 1, 1, 1, 1, 1, 1, 1, 1, 1, 1, 1, 1, 1, 1, 1, 1, 1, 1, 1, 1, 1, 1, 1, 1, 1, 1, 1, 1, 1, 1, 1, 1, 1, 1, 1, 1, 1, 0, 0, 0, 0, 0, 0, 1, 1, 1, 1, 1, 1, 1, 1, 1, 1, 1, 1, 1, 1, 1, 1, 1, 1, 1, 1, 1, 1, 1, 1, 1, 1, 1, 1, 1, 1, 1, 1, 1, 1, 1, 1, 1, 1, 1, 1, 1, 1, 1, 1, 1, 1, 1, 1, 1, 1, 1, 1, 1, 1, 1, 1, 1, 1, 1, 1, 1, 1, 1, 1, 1, 1, 1, 1, 1, 1, 1, 1, 1, 1, 1, 1, 1, 1, 1, 1, 1, 1, 1, 1, 1, 1, 1, 1, 1, 1, 1, 1, 1, 1, 1, 1, 1, 1, 1, 1, 1, 1, 1, 1, 1, 1, 1, 1, 1, 1, 1, 1, 1, 1, 1, 1, 0, 0, 0, 0, 0, 0, 1, 1, 1, 1, 1, 1, 1, 1, 1, 1, 1, 1, 1, 1, 1, 1, 1, 1, 1, 1, 1, 1, 1, 1, 1, 1, 1, 1, 1, 1, 1, 1, 1, 1, 1, 1, 1, 1, 1, 1, 1, 1, 1, 1, 1, 1, 1, 1, 1, 1, 1, 1, 1, 1, 1, 1])
_uv = me_cylinder_001.uv_layers.new(name='UVMap')
_uv.uv.foreach_set('vector', [1.0, 0.5, 1.0, 1.0, 0.875, 1.0, 0.875, 0.5, 0.875, 0.5, 0.875, 1.0, 0.75, 1.0, 0.75, 0.5, 0.75, 0.5, 0.75, 1.0, 0.625, 1.0, 0.625, 0.5, 0.625, 0.5, 0.625, 1.0, 0.5, 1.0, 0.5, 0.5, 0.5, 0.5, 0.5, 1.0, 0.375, 1.0, 0.375, 0.5, 0.375, 0.5, 0.375, 1.0, 0.25, 1.0, 0.25, 0.5, 0.2783, 0.2217, 0.29, 0.25, 0.29, 0.25, 0.2783, 0.2217, 0.25, 0.5, 0.25, 1.0, 0.125, 1.0, 0.125, 0.5, 0.125, 0.5, 0.125, 1.0, 0.0, 1.0, 0.0, 0.5, 0.75, 0.09213, 0.6384, 0.1384, 0.6384, 0.1384, 0.75, 0.09213, 0.25, 0.29, 0.2783, 0.2783, 0.4197, 0.4197, 0.25, 0.49, 0.2783, 0.2783, 0.29, 0.25, 0.49, 0.25, 0.4197, 0.4197, 0.29, 0.25, 0.2783, 0.2217, 0.4197, 0.08029, 0.49, 0.25, 0.2783, 0.2217, 0.25, 0.21, 0.25, 0.01, 0.4197, 0.08029, 0.25, 0.21, 0.2217, 0.2217, 0.08029, 0.08029, 0.25, 0.01, 0.2217, 0.2217, 0.21, 0.25, 0.01, 0.25, 0.08029, 0.08029, 0.21, 0.25, 0.2217, 0.2783, 0.08029, 0.4197, 0.01, 0.25, 0.2217, 0.2783, 0.25, 0.29, 0.25, 0.49, 0.08029, 0.4197, 0.2783, 0.2783, 0.25, 0.29, 0.2217, 0.2783, 0.21, 0.25, 0.2217, 0.2217, 0.25, 0.21, 0.2783, 0.2217, 0.29, 0.25, 0.2783, 0.2783, 0.25, 0.29, 0.25, 0.29, 0.2783, 0.2783, 0.25, 0.29, 0.2217, 0.2783, 0.2217, 0.2783, 0.25, 0.29, 0.21, 0.25, 0.2217, 0.2217, 0.2217, 0.2217, 0.21, 0.25, 0.25, 0.21, 0.2783, 0.2217, 0.2783, 0.2217, 0.25, 0.21, 0.29, 0.25, 0.2783, 0.2783, 0.2783, 0.2783, 0.29, 0.25, 0.2217, 0.2783, 0.21, 0.25, 0.21, 0.25, 0.2217, 0.2783, 0.2217, 0.2217, 0.25, 0.21, 0.25, 0.21, 0.2217, 0.2217, 0.8616, 0.3616, 0.75, 0.4079, 0.75, 0.49, 0.9197, 0.4197, 0.9079, 0.25, 0.8616, 0.3616, 0.9197, 0.4197, 0.99, 0.25, 0.8616, 0.1384, 0.9079, 0.25, 0.99, 0.25, 0.9197, 0.08029, 0.75, 0.09213, 0.8616, 0.1384, 0.9197, 0.08029, 0.75, 0.01, 0.6384, 0.1384, 0.75, 0.09213, 0.75, 0.01, 0.5803, 0.08029, 0.5921, 0.25, 0.6384, 0.1384, 0.5803, 0.08029, 0.51, 0.25, 0.6384, 0.3616, 0.5921, 0.25, 0.51, 0.25, 0.5803, 0.4197, 0.75, 0.4079, 0.6384, 0.3616, 0.5803, 0.4197, 0.75, 0.49, 0.75, 0.4079, 0.8616, 0.3616, 0.9079, 0.25, 0.8616, 0.1384, 0.75, 0.09213, 0.6384, 0.1384, 0.5921, 0.25, 0.6384, 0.3616, 0.9079, 0.25, 0.8616, 0.1384, 0.8616, 0.1384, 0.9079, 0.25, 0.75, 0.4079, 0.8616, 0.3616, 0.8616, 0.3616, 0.75, 0.4079, 0.6384, 0.3616, 0.75, 0.4079, 0.75, 0.4079, 0.6384, 0.3616, 0.6384, 0.1384, 0.5921, 0.25, 0.5921, 0.25, 0.6384, 0.1384, 0.8616, 0.1384, 0.75, 0.09213, 0.75, 0.09213, 0.8616, 0.1384, 0.8616, 0.3616, 0.9079, 0.25, 0.9079, 0.25, 0.8616, 0.3616, 0.5921, 0.25, 0.6384, 0.3616, 0.6384, 0.3616, 0.5921, 0.25, 1.0, 0.5, 1.0, 1.0, 0.8333, 1.0, 0.8333, 0.5, 0.8333, 0.5, 0.8333, 1.0, 0.6667, 1.0, 0.6667, 0.5, 0.6667, 0.5, 0.6667, 1.0, 0.5, 1.0, 0.5, 0.5, 0.5, 0.5, 0.5, 1.0, 0.3333, 1.0, 0.3333, 0.5, 0.4578, 0.37, 0.25, 0.49, 0.04215, 0.37, 0.04215, 0.13, 0.25, 0.01, 0.4578, 0.13, 0.3333, 0.5, 0.3333, 1.0, 0.1667, 1.0, 0.1667, 0.5, 0.1667, 0.5, 0.1667, 1.0, -8.941e-08, 1.0, -8.941e-08, 0.5, 0.75, 0.49, 0.9578, 0.37, 0.9578, 0.13, 0.75, 0.01, 0.5422, 0.13, 0.5422, 0.37, 0.65, 0.0, 0.7, 0.1667, 0.6, 0.1667, 0.7, 0.3333, 0.7, 0.5, 0.6, 0.5, 0.6, 0.3333, 0.7, 0.6667, 0.7, 0.8333, 0.6, 0.8333, 0.6, 0.6667, 0.7, 0.1667, 0.7, 0.3333, 0.6, 0.3333, 0.6, 0.1667, 0.7, 0.5, 0.7, 0.6667, 0.6, 0.6667, 0.6, 0.5, 0.7, 0.8333, 0.65, 1.0, 0.6, 0.8333, 0.6, 0.1667, 0.6, 0.3333, 0.5, 0.3333, 0.5, 0.1667, 0.6, 0.5, 0.6, 0.6667, 0.5, 0.6667, 0.5, 0.5, 0.6, 0.8333, 0.55, 1.0, 0.5, 0.8333, 0.55, 0.0, 0.6, 0.1667, 0.5, 0.1667, 0.6, 0.3333, 0.6, 0.5, 0.5, 0.5, 0.5, 0.3333, 0.6, 0.6667, 0.6, 0.8333, 0.5, 0.8333, 0.5, 0.6667, 0.5, 0.1667, 0.5, 0.3333, 0.4, 0.3333, 0.4, 0.1667, 0.5, 0.5, 0.5, 0.6667, 0.4, 0.6667, 0.4, 0.5, 0.5, 0.8333, 0.45, 1.0, 0.4, 0.8333, 0.45, 0.0, 0.5, 0.1667, 0.4, 0.1667, 0.5, 0.3333, 0.5, 0.5, 0.4, 0.5, 0.4, 0.3333, 0.5, 0.6667, 0.5, 0.8333, 0.4, 0.8333, 0.4, 0.6667, 0.4, 0.1667, 0.4, 0.3333, 0.3, 0.3333, 0.3, 0.1667, 0.4, 0.5, 0.4, 0.6667, 0.3, 0.6667, 0.3, 0.5, 0.4, 0.8333, 0.35, 1.0, 0.3, 0.8333, 0.35, 0.0, 0.4, 0.1667, 0.3, 0.1667, 0.4, 0.3333, 0.4, 0.5, 0.3, 0.5, 0.3, 0.3333, 0.4, 0.6667, 0.4, 0.8333, 0.3, 0.8333, 0.3, 0.6667, 0.3, 0.1667, 0.3, 0.3333, 0.2, 0.3333, 0.2, 0.1667, 0.3, 0.5, 0.3, 0.6667, 0.2, 0.6667, 0.2, 0.5, 0.3, 0.8333, 0.25, 1.0, 0.2, 0.8333, 0.25, 0.0, 0.3, 0.1667, 0.2, 0.1667, 0.3, 0.3333, 0.3, 0.5, 0.2, 0.5, 0.2, 0.3333, 0.3, 0.6667, 0.3, 0.8333, 0.2, 0.8333, 0.2, 0.6667, 0.2, 0.5, 0.2, 0.6667, 0.1, 0.6667, 0.1, 0.5, 0.2, 0.8333, 0.15, 1.0, 0.1, 0.8333, 0.15, 0.0, 0.2, 0.1667, 0.1, 0.1667, 0.2, 0.3333, 0.2, 0.5, 0.1, 0.5, 0.1, 0.3333, 0.2, 0.6667, 0.2, 0.8333, 0.1, 0.8333, 0.1, 0.6667, 0.2, 0.1667, 0.2, 0.3333, 0.1, 0.3333, 0.1, 0.1667, 0.1, 0.8333, 0.05, 1.0, 0.0, 0.8333, 0.05, 0.0, 0.1, 0.1667, 0.0, 0.1667, 0.1, 0.3333, 0.1, 0.5, 0.0, 0.5, 0.0, 0.3333, 0.1, 0.6667, 0.1, 0.8333, 0.0, 0.8333, 0.0, 0.6667, 0.1, 0.1667, 0.1, 0.3333, 0.0, 0.3333, 0.0, 0.1667, 0.1, 0.5, 0.1, 0.6667, 0.0, 0.6667, 0.0, 0.5, 0.95, 0.0, 1.0, 0.1667, 0.9, 0.1667, 1.0, 0.3333, 1.0, 0.5, 0.9, 0.5, 0.9, 0.3333, 1.0, 0.6667, 1.0, 0.8333, 0.9, 0.8333, 0.9, 0.6667, 1.0, 0.1667, 1.0, 0.3333, 0.9, 0.3333, 0.9, 0.1667, 1.0, 0.5, 1.0, 0.6667, 0.9, 0.6667, 0.9, 0.5, 1.0, 0.8333, 0.95, 1.0, 0.9, 0.8333, 0.85, 0.0, 0.9, 0.1667, 0.8, 0.1667, 0.9, 0.3333, 0.9, 0.5, 0.8, 0.5, 0.8, 0.3333, 0.9, 0.6667, 0.9, 0.8333, 0.8, 0.8333, 0.8, 0.6667, 0.9, 0.1667, 0.9, 0.3333, 0.8, 0.3333, 0.8, 0.1667, 0.9, 0.5, 0.9, 0.6667, 0.8, 0.6667, 0.8, 0.5, 0.9, 0.8333, 0.85, 1.0, 0.8, 0.8333, 0.75, 0.0, 0.8, 0.1667, 0.7, 0.1667, 0.8, 0.3333, 0.8, 0.5, 0.7, 0.5, 0.7, 0.3333, 0.8, 0.6667, 0.8, 0.8333, 0.7, 0.8333, 0.7, 0.6667, 0.8, 0.1667, 0.8, 0.3333, 0.7, 0.3333, 0.7, 0.1667, 0.8, 0.5, 0.8, 0.6667, 0.7, 0.6667, 0.7, 0.5, 0.8, 0.8333, 0.75, 1.0, 0.7, 0.8333, 0.375, 0.0, 0.625, 0.0, 0.625, 0.25, 0.375, 0.25, 0.375, 0.25, 0.625, 0.25, 0.625, 0.5, 0.375, 0.5, 0.375, 0.5, 0.625, 0.5, 0.625, 0.75, 0.375, 0.75, 0.375, 0.75, 0.625, 0.75, 0.625, 1.0, 0.375, 1.0, 0.125, 0.5, 0.375, 0.5, 0.375, 0.75, 0.125, 0.75, 0.625, 0.5, 0.875, 0.5, 0.875, 0.75, 0.625, 0.75, 0.75, 0.375, 0.75, 0.5, 0.625, 0.5, 0.625, 0.375, 0.75, 0.75, 0.6875, 1.0, 0.625, 0.75, 0.25, 0.25, 0.125, 0.25, 0.125, 0.25, 0.25, 0.25, 0.75, 0.625, 0.75, 0.75, 0.625, 0.75, 0.625, 0.625, 0.625, 0.375, 0.625, 0.5, 0.5, 0.5, 0.5, 0.375, 0.625, 0.75, 0.5625, 1.0, 0.5, 0.75, 1.0, 0.25, 0.875, 0.25, 0.875, 0.25, 1.0, 0.25, 0.625, 0.625, 0.625, 0.75, 0.5, 0.75, 0.5, 0.625, 0.5, 0.375, 0.5, 0.5, 0.375, 0.5, 0.375, 0.375, 0.5, 0.75, 0.4375, 1.0, 0.375, 0.75, 0.375, 0.25, 0.25, 0.25, 0.25, 0.25, 0.375, 0.25, 0.5, 0.625, 0.5, 0.75, 0.375, 0.75, 0.375, 0.625, 0.375, 0.375, 0.375, 0.5, 0.25, 0.5, 0.25, 0.375, 0.375, 0.75, 0.3125, 1.0, 0.25, 0.75, 0.625, 0.25, 0.5, 0.25, 0.5, 0.25, 0.625, 0.25, 0.375, 0.625, 0.375, 0.75, 0.25, 0.75, 0.25, 0.625, 0.25, 0.625, 0.25, 0.75, 0.125, 0.75, 0.125, 0.625, 0.25, 0.375, 0.25, 0.5, 0.125, 0.5, 0.125, 0.375, 0.25, 0.75, 0.1875, 1.0, 0.125, 0.75, 0.125, 0.25, 0.0, 0.25, 0.0, 0.25, 0.125, 0.25, 0.875, 0.25, 0.75, 0.25, 0.75, 0.25, 0.875, 0.25, 0.125, 0.625, 0.125, 0.75, 0.0, 0.75, 0.0, 0.625, 0.125, 0.375, 0.125, 0.5, 0.0, 0.5, 0.0, 0.375, 0.125, 0.75, 0.0625, 1.0, 0.0, 0.75, 0.5, 0.25, 0.375, 0.25, 0.375, 0.25, 0.5, 0.25, 1.0, 0.625, 1.0, 0.75, 0.875, 0.75, 0.875, 0.625, 1.0, 0.375, 1.0, 0.5, 0.875, 0.5, 0.875, 0.375, 1.0, 0.75, 0.9375, 1.0, 0.875, 0.75, 0.75, 0.25, 0.625, 0.25, 0.625, 0.25, 0.75, 0.25, 0.875, 0.625, 0.875, 0.75, 0.75, 0.75, 0.75, 0.625, 0.875, 0.375, 0.875, 0.5, 0.75, 0.5, 0.75, 0.375, 0.875, 0.75, 0.8125, 1.0, 0.75, 0.75, 0.5, 0.25, 0.375, 0.25, 0.375, 0.25, 0.5, 0.25, 0.25, 0.25, 0.125, 0.25, 0.125, 0.25, 0.25, 0.25, 0.125, 0.25, 0.0, 0.25, 0.0, 0.25, 0.125, 0.25, 1.0, 0.25, 0.875, 0.25, 0.875, 0.25, 1.0, 0.25, 0.375, 0.25, 0.25, 0.25, 0.25, 0.25, 0.375, 0.25, 0.875, 0.25, 0.75, 0.25, 0.75, 0.25, 0.875, 0.25, 0.75, 0.25, 0.625, 0.25, 0.625, 0.25, 0.75, 0.25, 0.625, 0.25, 0.5, 0.25, 0.5, 0.25, 0.625, 0.25, 0.875, 0.5, 0.875, 0.625, 0.75, 0.625, 0.75, 0.5, 1.0, 0.5, 1.0, 0.625, 0.875, 0.625, 0.875, 0.5, 0.125, 0.5, 0.125, 0.625, 0.0, 0.625, 0.0, 0.5, 0.25, 0.5, 0.25, 0.625, 0.125, 0.625, 0.125, 0.5, 0.375, 0.5, 0.375, 0.625, 0.25, 0.625, 0.25, 0.5, 0.5, 0.5, 0.5, 0.625, 0.375, 0.625, 0.375, 0.5, 0.625, 0.5, 0.625, 0.625, 0.5, 0.625, 0.5, 0.5, 0.75, 0.5, 0.75, 0.625, 0.625, 0.625, 0.625, 0.5, 0.875, 0.25, 0.875, 0.375, 0.75, 0.375, 0.75, 0.25, 1.0, 0.25, 1.0, 0.375, 0.875, 0.375, 0.875, 0.25, 0.125, 0.25, 0.125, 0.375, 0.0, 0.375, 0.0, 0.25, 0.25, 0.25, 0.25, 0.375, 0.125, 0.375, 0.125, 0.25, 0.375, 0.25, 0.375, 0.375, 0.25, 0.375, 0.25, 0.25, 0.5, 0.25, 0.5, 0.375, 0.375, 0.375, 0.375, 0.25, 0.625, 0.25, 0.625, 0.375, 0.5, 0.375, 0.5, 0.25, 0.75, 0.25, 0.75, 0.375, 0.625, 0.375, 0.625, 0.25, 0.65, 0.0, 0.7, 0.1667, 0.6, 0.1667, 0.7, 0.3333, 0.7, 0.5, 0.6, 0.5, 0.6, 0.3333, 0.7, 0.6667, 0.7, 0.8333, 0.6, 0.8333, 0.6, 0.6667, 0.7, 0.1667, 0.7, 0.3333, 0.6, 0.3333, 0.6, 0.1667, 0.7, 0.5, 0.7, 0.6667, 0.6, 0.6667, 0.6, 0.5, 0.7, 0.8333, 0.65, 1.0, 0.6, 0.8333, 0.6, 0.1667, 0.6, 0.3333, 0.5, 0.3333, 0.5, 0.1667, 0.6, 0.5, 0.6, 0.6667, 0.5, 0.6667, 0.5, 0.5, 0.6, 0.8333, 0.55, 1.0, 0.5, 0.8333, 0.55, 0.0, 0.6, 0.1667, 0.5, 0.1667, 0.6, 0.3333, 0.6, 0.5, 0.5, 0.5, 0.5, 0.3333, 0.6, 0.6667, 0.6, 0.8333, 0.5, 0.8333, 0.5, 0.6667, 0.5, 0.1667, 0.5, 0.3333, 0.4, 0.3333, 0.4, 0.1667, 0.5, 0.5, 0.5, 0.6667, 0.4, 0.6667, 0.4, 0.5, 0.5, 0.8333, 0.45, 1.0, 0.4, 0.8333, 0.45, 0.0, 0.5, 0.1667, 0.4, 0.1667, 0.5, 0.3333, 0.5, 0.5, 0.4, 0.5, 0.4, 0.3333, 0.5, 0.6667, 0.5, 0.8333, 0.4, 0.8333, 0.4, 0.6667, 0.4, 0.1667, 0.4, 0.3333, 0.3, 0.3333, 0.3, 0.1667, 0.4, 0.5, 0.4, 0.6667, 0.3, 0.6667, 0.3, 0.5, 0.4, 0.8333, 0.35, 1.0, 0.3, 0.8333, 0.35, 0.0, 0.4, 0.1667, 0.3, 0.1667, 0.4, 0.3333, 0.4, 0.5, 0.3, 0.5, 0.3, 0.3333, 0.4, 0.6667, 0.4, 0.8333, 0.3, 0.8333, 0.3, 0.6667, 0.3, 0.1667, 0.3, 0.3333, 0.2, 0.3333, 0.2, 0.1667, 0.3, 0.5, 0.3, 0.6667, 0.2, 0.6667, 0.2, 0.5, 0.3, 0.8333, 0.25, 1.0, 0.2, 0.8333, 0.25, 0.0, 0.3, 0.1667, 0.2, 0.1667, 0.3, 0.3333, 0.3, 0.5, 0.2, 0.5, 0.2, 0.3333, 0.3, 0.6667, 0.3, 0.8333, 0.2, 0.8333, 0.2, 0.6667, 0.2, 0.5, 0.2, 0.6667, 0.1, 0.6667, 0.1, 0.5, 0.2, 0.8333, 0.15, 1.0, 0.1, 0.8333, 0.15, 0.0, 0.2, 0.1667, 0.1, 0.1667, 0.2, 0.3333, 0.2, 0.5, 0.1, 0.5, 0.1, 0.3333, 0.2, 0.6667, 0.2, 0.8333, 0.1, 0.8333, 0.1, 0.6667, 0.2, 0.1667, 0.2, 0.3333, 0.1, 0.3333, 0.1, 0.1667, 0.1, 0.8333, 0.05, 1.0, 0.0, 0.8333, 0.05, 0.0, 0.1, 0.1667, 0.0, 0.1667, 0.1, 0.3333, 0.1, 0.5, 0.0, 0.5, 0.0, 0.3333, 0.1, 0.6667, 0.1, 0.8333, 0.0, 0.8333, 0.0, 0.6667, 0.1, 0.1667, 0.1, 0.3333, 0.0, 0.3333, 0.0, 0.1667, 0.1, 0.5, 0.1, 0.6667, 0.0, 0.6667, 0.0, 0.5, 0.95, 0.0, 1.0, 0.1667, 0.9, 0.1667, 1.0, 0.3333, 1.0, 0.5, 0.9, 0.5, 0.9, 0.3333, 1.0, 0.6667, 1.0, 0.8333, 0.9, 0.8333, 0.9, 0.6667, 1.0, 0.1667, 1.0, 0.3333, 0.9, 0.3333, 0.9, 0.1667, 1.0, 0.5, 1.0, 0.6667, 0.9, 0.6667, 0.9, 0.5, 1.0, 0.8333, 0.95, 1.0, 0.9, 0.8333, 0.85, 0.0, 0.9, 0.1667, 0.8, 0.1667, 0.9, 0.3333, 0.9, 0.5, 0.8, 0.5, 0.8, 0.3333, 0.9, 0.6667, 0.9, 0.8333, 0.8, 0.8333, 0.8, 0.6667, 0.9, 0.1667, 0.9, 0.3333, 0.8, 0.3333, 0.8, 0.1667, 0.9, 0.5, 0.9, 0.6667, 0.8, 0.6667, 0.8, 0.5, 0.9, 0.8333, 0.85, 1.0, 0.8, 0.8333, 0.75, 0.0, 0.8, 0.1667, 0.7, 0.1667, 0.8, 0.3333, 0.8, 0.5, 0.7, 0.5, 0.7, 0.3333, 0.8, 0.6667, 0.8, 0.8333, 0.7, 0.8333, 0.7, 0.6667, 0.8, 0.1667, 0.8, 0.3333, 0.7, 0.3333, 0.7, 0.1667, 0.8, 0.5, 0.8, 0.6667, 0.7, 0.6667, 0.7, 0.5, 0.8, 0.8333, 0.75, 1.0, 0.7, 0.8333, 0.375, 0.0, 0.625, 0.0, 0.625, 0.25, 0.375, 0.25, 0.375, 0.25, 0.625, 0.25, 0.625, 0.5, 0.375, 0.5, 0.375, 0.5, 0.625, 0.5, 0.625, 0.75, 0.375, 0.75, 0.375, 0.75, 0.625, 0.75, 0.625, 1.0, 0.375, 1.0, 0.125, 0.5, 0.375, 0.5, 0.375, 0.75, 0.125, 0.75, 0.625, 0.5, 0.875, 0.5, 0.875, 0.75, 0.625, 0.75, 0.75, 0.375, 0.75, 0.5, 0.625, 0.5, 0.625, 0.375, 0.75, 0.75, 0.6875, 1.0, 0.625, 0.75, 0.25, 0.25, 0.125, 0.25, 0.125, 0.25, 0.25, 0.25, 0.75, 0.625, 0.75, 0.75, 0.625, 0.75, 0.625, 0.625, 0.625, 0.375, 0.625, 0.5, 0.5, 0.5, 0.5, 0.375, 0.625, 0.75, 0.5625, 1.0, 0.5, 0.75, 1.0, 0.25, 0.875, 0.25, 0.875, 0.25, 1.0, 0.25, 0.625, 0.625, 0.625, 0.75, 0.5, 0.75, 0.5, 0.625, 0.5, 0.375, 0.5, 0.5, 0.375, 0.5, 0.375, 0.375, 0.5, 0.75, 0.4375, 1.0, 0.375, 0.75, 0.375, 0.25, 0.25, 0.25, 0.25, 0.25, 0.375, 0.25, 0.5, 0.625, 0.5, 0.75, 0.375, 0.75, 0.375, 0.625, 0.375, 0.375, 0.375, 0.5, 0.25, 0.5, 0.25, 0.375, 0.375, 0.75, 0.3125, 1.0, 0.25, 0.75, 0.625, 0.25, 0.5, 0.25, 0.5, 0.25, 0.625, 0.25, 0.375, 0.625, 0.375, 0.75, 0.25, 0.75, 0.25, 0.625, 0.25, 0.625, 0.25, 0.75, 0.125, 0.75, 0.125, 0.625, 0.25, 0.375, 0.25, 0.5, 0.125, 0.5, 0.125, 0.375, 0.25, 0.75, 0.1875, 1.0, 0.125, 0.75, 0.125, 0.25, 0.0, 0.25, 0.0, 0.25, 0.125, 0.25, 0.875, 0.25, 0.75, 0.25, 0.75, 0.25, 0.875, 0.25, 0.125, 0.625, 0.125, 0.75, 0.0, 0.75, 0.0, 0.625, 0.125, 0.375, 0.125, 0.5, 0.0, 0.5, 0.0, 0.375, 0.125, 0.75, 0.0625, 1.0, 0.0, 0.75, 0.5, 0.25, 0.375, 0.25, 0.375, 0.25, 0.5, 0.25, 1.0, 0.625, 1.0, 0.75, 0.875, 0.75, 0.875, 0.625, 1.0, 0.375, 1.0, 0.5, 0.875, 0.5, 0.875, 0.375, 1.0, 0.75, 0.9375, 1.0, 0.875, 0.75, 0.75, 0.25, 0.625, 0.25, 0.625, 0.25, 0.75, 0.25, 0.875, 0.625, 0.875, 0.75, 0.75, 0.75, 0.75, 0.625, 0.875, 0.375, 0.875, 0.5, 0.75, 0.5, 0.75, 0.375, 0.875, 0.75, 0.8125, 1.0, 0.75, 0.75, 0.5, 0.25, 0.375, 0.25, 0.375, 0.25, 0.5, 0.25, 0.25, 0.25, 0.125, 0.25, 0.125, 0.25, 0.25, 0.25, 0.125, 0.25, 0.0, 0.25, 0.0, 0.25, 0.125, 0.25, 1.0, 0.25, 0.875, 0.25, 0.875, 0.25, 1.0, 0.25, 0.375, 0.25, 0.25, 0.25, 0.25, 0.25, 0.375, 0.25, 0.875, 0.25, 0.75, 0.25, 0.75, 0.25, 0.875, 0.25, 0.75, 0.25, 0.625, 0.25, 0.625, 0.25, 0.75, 0.25, 0.625, 0.25, 0.5, 0.25, 0.5, 0.25, 0.625, 0.25, 0.875, 0.5, 0.875, 0.625, 0.75, 0.625, 0.75, 0.5, 1.0, 0.5, 1.0, 0.625, 0.875, 0.625, 0.875, 0.5, 0.125, 0.5, 0.125, 0.625, 0.0, 0.625, 0.0, 0.5, 0.25, 0.5, 0.25, 0.625, 0.125, 0.625, 0.125, 0.5, 0.375, 0.5, 0.375, 0.625, 0.25, 0.625, 0.25, 0.5, 0.5, 0.5, 0.5, 0.625, 0.375, 0.625, 0.375, 0.5, 0.625, 0.5, 0.625, 0.625, 0.5, 0.625, 0.5, 0.5, 0.75, 0.5, 0.75, 0.625, 0.625, 0.625, 0.625, 0.5, 0.875, 0.25, 0.875, 0.375, 0.75, 0.375, 0.75, 0.25, 1.0, 0.25, 1.0, 0.375, 0.875, 0.375, 0.875, 0.25, 0.125, 0.25, 0.125, 0.375, 0.0, 0.375, 0.0, 0.25, 0.25, 0.25, 0.25, 0.375, 0.125, 0.375, 0.125, 0.25, 0.375, 0.25, 0.375, 0.375, 0.25, 0.375, 0.25, 0.25, 0.5, 0.25, 0.5, 0.375, 0.375, 0.375, 0.375, 0.25, 0.625, 0.25, 0.625, 0.375, 0.5, 0.375, 0.5, 0.25, 0.75, 0.25, 0.75, 0.375, 0.625, 0.375, 0.625, 0.25, 0.65, 0.0, 0.7, 0.1667, 0.6, 0.1667, 0.7, 0.3333, 0.7, 0.5, 0.6, 0.5, 0.6, 0.3333, 0.7, 0.6667, 0.7, 0.8333, 0.6, 0.8333, 0.6, 0.6667, 0.7, 0.1667, 0.7, 0.3333, 0.6, 0.3333, 0.6, 0.1667, 0.7, 0.5, 0.7, 0.6667, 0.6, 0.6667, 0.6, 0.5, 0.7, 0.8333, 0.65, 1.0, 0.6, 0.8333, 0.6, 0.1667, 0.6, 0.3333, 0.5, 0.3333, 0.5, 0.1667, 0.6, 0.5, 0.6, 0.6667, 0.5, 0.6667, 0.5, 0.5, 0.6, 0.8333, 0.55, 1.0, 0.5, 0.8333, 0.55, 0.0, 0.6, 0.1667, 0.5, 0.1667, 0.6, 0.3333, 0.6, 0.5, 0.5, 0.5, 0.5, 0.3333, 0.6, 0.6667, 0.6, 0.8333, 0.5, 0.8333, 0.5, 0.6667, 0.5, 0.1667, 0.5, 0.3333, 0.4, 0.3333, 0.4, 0.1667, 0.5, 0.5, 0.5, 0.6667, 0.4, 0.6667, 0.4, 0.5, 0.5, 0.8333, 0.45, 1.0, 0.4, 0.8333, 0.45, 0.0, 0.5, 0.1667, 0.4, 0.1667, 0.5, 0.3333, 0.5, 0.5, 0.4, 0.5, 0.4, 0.3333, 0.5, 0.6667, 0.5, 0.8333, 0.4, 0.8333, 0.4, 0.6667, 0.4, 0.1667, 0.4, 0.3333, 0.3, 0.3333, 0.3, 0.1667, 0.4, 0.5, 0.4, 0.6667, 0.3, 0.6667, 0.3, 0.5, 0.4, 0.8333, 0.35, 1.0, 0.3, 0.8333, 0.35, 0.0, 0.4, 0.1667, 0.3, 0.1667, 0.4, 0.3333, 0.4, 0.5, 0.3, 0.5, 0.3, 0.3333, 0.4, 0.6667, 0.4, 0.8333, 0.3, 0.8333, 0.3, 0.6667, 0.3, 0.1667, 0.3, 0.3333, 0.2, 0.3333, 0.2, 0.1667, 0.3, 0.5, 0.3, 0.6667, 0.2, 0.6667, 0.2, 0.5, 0.3, 0.8333, 0.25, 1.0, 0.2, 0.8333, 0.25, 0.0, 0.3, 0.1667, 0.2, 0.1667, 0.3, 0.3333, 0.3, 0.5, 0.2, 0.5, 0.2, 0.3333, 0.3, 0.6667, 0.3, 0.8333, 0.2, 0.8333, 0.2, 0.6667, 0.2, 0.5, 0.2, 0.6667, 0.1, 0.6667, 0.1, 0.5, 0.2, 0.8333, 0.15, 1.0, 0.1, 0.8333, 0.15, 0.0, 0.2, 0.1667, 0.1, 0.1667, 0.2, 0.3333, 0.2, 0.5, 0.1, 0.5, 0.1, 0.3333, 0.2, 0.6667, 0.2, 0.8333, 0.1, 0.8333, 0.1, 0.6667, 0.2, 0.1667, 0.2, 0.3333, 0.1, 0.3333, 0.1, 0.1667, 0.1, 0.8333, 0.05, 1.0, 0.0, 0.8333, 0.05, 0.0, 0.1, 0.1667, 0.0, 0.1667, 0.1, 0.3333, 0.1, 0.5, 0.0, 0.5, 0.0, 0.3333, 0.1, 0.6667, 0.1, 0.8333, 0.0, 0.8333, 0.0, 0.6667, 0.1, 0.1667, 0.1, 0.3333, 0.0, 0.3333, 0.0, 0.1667, 0.1, 0.5, 0.1, 0.6667, 0.0, 0.6667, 0.0, 0.5, 0.95, 0.0, 1.0, 0.1667, 0.9, 0.1667, 1.0, 0.3333, 1.0, 0.5, 0.9, 0.5, 0.9, 0.3333, 1.0, 0.6667, 1.0, 0.8333, 0.9, 0.8333, 0.9, 0.6667, 1.0, 0.1667, 1.0, 0.3333, 0.9, 0.3333, 0.9, 0.1667, 1.0, 0.5, 1.0, 0.6667, 0.9, 0.6667, 0.9, 0.5, 1.0, 0.8333, 0.95, 1.0, 0.9, 0.8333, 0.85, 0.0, 0.9, 0.1667, 0.8, 0.1667, 0.9, 0.3333, 0.9, 0.5, 0.8, 0.5, 0.8, 0.3333, 0.9, 0.6667, 0.9, 0.8333, 0.8, 0.8333, 0.8, 0.6667, 0.9, 0.1667, 0.9, 0.3333, 0.8, 0.3333, 0.8, 0.1667, 0.9, 0.5, 0.9, 0.6667, 0.8, 0.6667, 0.8, 0.5, 0.9, 0.8333, 0.85, 1.0, 0.8, 0.8333, 0.75, 0.0, 0.8, 0.1667, 0.7, 0.1667, 0.8, 0.3333, 0.8, 0.5, 0.7, 0.5, 0.7, 0.3333, 0.8, 0.6667, 0.8, 0.8333, 0.7, 0.8333, 0.7, 0.6667, 0.8, 0.1667, 0.8, 0.3333, 0.7, 0.3333, 0.7, 0.1667, 0.8, 0.5, 0.8, 0.6667, 0.7, 0.6667, 0.7, 0.5, 0.8, 0.8333, 0.75, 1.0, 0.7, 0.8333, 0.375, 0.0, 0.625, 0.0, 0.625, 0.25, 0.375, 0.25, 0.375, 0.25, 0.625, 0.25, 0.625, 0.5, 0.375, 0.5, 0.375, 0.5, 0.625, 0.5, 0.625, 0.75, 0.375, 0.75, 0.375, 0.75, 0.625, 0.75, 0.625, 1.0, 0.375, 1.0, 0.125, 0.5, 0.375, 0.5, 0.375, 0.75, 0.125, 0.75, 0.625, 0.5, 0.875, 0.5, 0.875, 0.75, 0.625, 0.75, 0.75, 0.375, 0.75, 0.5, 0.625, 0.5, 0.625, 0.375, 0.75, 0.75, 0.6875, 1.0, 0.625, 0.75, 0.25, 0.25, 0.125, 0.25, 0.125, 0.25, 0.25, 0.25, 0.75, 0.625, 0.75, 0.75, 0.625, 0.75, 0.625, 0.625, 0.625, 0.375, 0.625, 0.5, 0.5, 0.5, 0.5, 0.375, 0.625, 0.75, 0.5625, 1.0, 0.5, 0.75, 1.0, 0.25, 0.875, 0.25, 0.875, 0.25, 1.0, 0.25, 0.625, 0.625, 0.625, 0.75, 0.5, 0.75, 0.5, 0.625, 0.5, 0.375, 0.5, 0.5, 0.375, 0.5, 0.375, 0.375, 0.5, 0.75, 0.4375, 1.0, 0.375, 0.75, 0.375, 0.25, 0.25, 0.25, 0.25, 0.25, 0.375, 0.25, 0.5, 0.625, 0.5, 0.75, 0.375, 0.75, 0.375, 0.625, 0.375, 0.375, 0.375, 0.5, 0.25, 0.5, 0.25, 0.375, 0.375, 0.75, 0.3125, 1.0, 0.25, 0.75, 0.625, 0.25, 0.5, 0.25, 0.5, 0.25, 0.625, 0.25, 0.375, 0.625, 0.375, 0.75, 0.25, 0.75, 0.25, 0.625, 0.25, 0.625, 0.25, 0.75, 0.125, 0.75, 0.125, 0.625, 0.25, 0.375, 0.25, 0.5, 0.125, 0.5, 0.125, 0.375, 0.25, 0.75, 0.1875, 1.0, 0.125, 0.75, 0.125, 0.25, 0.0, 0.25, 0.0, 0.25, 0.125, 0.25, 0.875, 0.25, 0.75, 0.25, 0.75, 0.25, 0.875, 0.25, 0.125, 0.625, 0.125, 0.75, 0.0, 0.75, 0.0, 0.625, 0.125, 0.375, 0.125, 0.5, 0.0, 0.5, 0.0, 0.375, 0.125, 0.75, 0.0625, 1.0, 0.0, 0.75, 0.5, 0.25, 0.375, 0.25, 0.375, 0.25, 0.5, 0.25, 1.0, 0.625, 1.0, 0.75, 0.875, 0.75, 0.875, 0.625, 1.0, 0.375, 1.0, 0.5, 0.875, 0.5, 0.875, 0.375, 1.0, 0.75, 0.9375, 1.0, 0.875, 0.75, 0.75, 0.25, 0.625, 0.25, 0.625, 0.25, 0.75, 0.25, 0.875, 0.625, 0.875, 0.75, 0.75, 0.75, 0.75, 0.625, 0.875, 0.375, 0.875, 0.5, 0.75, 0.5, 0.75, 0.375, 0.875, 0.75, 0.8125, 1.0, 0.75, 0.75, 0.5, 0.25, 0.375, 0.25, 0.375, 0.25, 0.5, 0.25, 0.25, 0.25, 0.125, 0.25, 0.125, 0.25, 0.25, 0.25, 0.125, 0.25, 0.0, 0.25, 0.0, 0.25, 0.125, 0.25, 1.0, 0.25, 0.875, 0.25, 0.875, 0.25, 1.0, 0.25, 0.375, 0.25, 0.25, 0.25, 0.25, 0.25, 0.375, 0.25, 0.875, 0.25, 0.75, 0.25, 0.75, 0.25, 0.875, 0.25, 0.75, 0.25, 0.625, 0.25, 0.625, 0.25, 0.75, 0.25, 0.625, 0.25, 0.5, 0.25, 0.5, 0.25, 0.625, 0.25, 0.875, 0.5, 0.875, 0.625, 0.75, 0.625, 0.75, 0.5, 1.0, 0.5, 1.0, 0.625, 0.875, 0.625, 0.875, 0.5, 0.125, 0.5, 0.125, 0.625, 0.0, 0.625, 0.0, 0.5, 0.25, 0.5, 0.25, 0.625, 0.125, 0.625, 0.125, 0.5, 0.375, 0.5, 0.375, 0.625, 0.25, 0.625, 0.25, 0.5, 0.5, 0.5, 0.5, 0.625, 0.375, 0.625, 0.375, 0.5, 0.625, 0.5, 0.625, 0.625, 0.5, 0.625, 0.5, 0.5, 0.75, 0.5, 0.75, 0.625, 0.625, 0.625, 0.625, 0.5, 0.875, 0.25, 0.875, 0.375, 0.75, 0.375, 0.75, 0.25, 1.0, 0.25, 1.0, 0.375, 0.875, 0.375, 0.875, 0.25, 0.125, 0.25, 0.125, 0.375, 0.0, 0.375, 0.0, 0.25, 0.25, 0.25, 0.25, 0.375, 0.125, 0.375, 0.125, 0.25, 0.375, 0.25, 0.375, 0.375, 0.25, 0.375, 0.25, 0.25, 0.5, 0.25, 0.5, 0.375, 0.375, 0.375, 0.375, 0.25, 0.625, 0.25, 0.625, 0.375, 0.5, 0.375, 0.5, 0.25, 0.75, 0.25, 0.75, 0.375, 0.625, 0.375, 0.625, 0.25, 0.65, 0.0, 0.7, 0.1667, 0.6, 0.1667, 0.7, 0.3333, 0.7, 0.5, 0.6, 0.5, 0.6, 0.3333, 0.7, 0.6667, 0.7, 0.8333, 0.6, 0.8333, 0.6, 0.6667, 0.7, 0.1667, 0.7, 0.3333, 0.6, 0.3333, 0.6, 0.1667, 0.7, 0.5, 0.7, 0.6667, 0.6, 0.6667, 0.6, 0.5, 0.7, 0.8333, 0.65, 1.0, 0.6, 0.8333, 0.6, 0.1667, 0.6, 0.3333, 0.5, 0.3333, 0.5, 0.1667, 0.6, 0.5, 0.6, 0.6667, 0.5, 0.6667, 0.5, 0.5, 0.6, 0.8333, 0.55, 1.0, 0.5, 0.8333, 0.55, 0.0, 0.6, 0.1667, 0.5, 0.1667, 0.6, 0.3333, 0.6, 0.5, 0.5, 0.5, 0.5, 0.3333, 0.6, 0.6667, 0.6, 0.8333, 0.5, 0.8333, 0.5, 0.6667, 0.5, 0.1667, 0.5, 0.3333, 0.4, 0.3333, 0.4, 0.1667, 0.5, 0.5, 0.5, 0.6667, 0.4, 0.6667, 0.4, 0.5, 0.5, 0.8333, 0.45, 1.0, 0.4, 0.8333, 0.45, 0.0, 0.5, 0.1667, 0.4, 0.1667, 0.5, 0.3333, 0.5, 0.5, 0.4, 0.5, 0.4, 0.3333, 0.5, 0.6667, 0.5, 0.8333, 0.4, 0.8333, 0.4, 0.6667, 0.4, 0.1667, 0.4, 0.3333, 0.3, 0.3333, 0.3, 0.1667, 0.4, 0.5, 0.4, 0.6667, 0.3, 0.6667, 0.3, 0.5, 0.4, 0.8333, 0.35, 1.0, 0.3, 0.8333, 0.35, 0.0, 0.4, 0.1667, 0.3, 0.1667, 0.4, 0.3333, 0.4, 0.5, 0.3, 0.5, 0.3, 0.3333, 0.4, 0.6667, 0.4, 0.8333, 0.3, 0.8333, 0.3, 0.6667, 0.3, 0.1667, 0.3, 0.3333, 0.2, 0.3333, 0.2, 0.1667, 0.3, 0.5, 0.3, 0.6667, 0.2, 0.6667, 0.2, 0.5, 0.3, 0.8333, 0.25, 1.0, 0.2, 0.8333, 0.25, 0.0, 0.3, 0.1667, 0.2, 0.1667, 0.3, 0.3333, 0.3, 0.5, 0.2, 0.5, 0.2, 0.3333, 0.3, 0.6667, 0.3, 0.8333, 0.2, 0.8333, 0.2, 0.6667, 0.2, 0.5, 0.2, 0.6667, 0.1, 0.6667, 0.1, 0.5, 0.2, 0.8333, 0.15, 1.0, 0.1, 0.8333, 0.15, 0.0, 0.2, 0.1667, 0.1, 0.1667, 0.2, 0.3333, 0.2, 0.5, 0.1, 0.5, 0.1, 0.3333, 0.2, 0.6667, 0.2, 0.8333, 0.1, 0.8333, 0.1, 0.6667, 0.2, 0.1667, 0.2, 0.3333, 0.1, 0.3333, 0.1, 0.1667, 0.1, 0.8333, 0.05, 1.0, 0.0, 0.8333, 0.05, 0.0, 0.1, 0.1667, 0.0, 0.1667, 0.1, 0.3333, 0.1, 0.5, 0.0, 0.5, 0.0, 0.3333, 0.1, 0.6667, 0.1, 0.8333, 0.0, 0.8333, 0.0, 0.6667, 0.1, 0.1667, 0.1, 0.3333, 0.0, 0.3333, 0.0, 0.1667, 0.1, 0.5, 0.1, 0.6667, 0.0, 0.6667, 0.0, 0.5, 0.95, 0.0, 1.0, 0.1667, 0.9, 0.1667, 1.0, 0.3333, 1.0, 0.5, 0.9, 0.5, 0.9, 0.3333, 1.0, 0.6667, 1.0, 0.8333, 0.9, 0.8333, 0.9, 0.6667, 1.0, 0.1667, 1.0, 0.3333, 0.9, 0.3333, 0.9, 0.1667, 1.0, 0.5, 1.0, 0.6667, 0.9, 0.6667, 0.9, 0.5, 1.0, 0.8333, 0.95, 1.0, 0.9, 0.8333, 0.85, 0.0, 0.9, 0.1667, 0.8, 0.1667, 0.9, 0.3333, 0.9, 0.5, 0.8, 0.5, 0.8, 0.3333, 0.9, 0.6667, 0.9, 0.8333, 0.8, 0.8333, 0.8, 0.6667, 0.9, 0.1667, 0.9, 0.3333, 0.8, 0.3333, 0.8, 0.1667, 0.9, 0.5, 0.9, 0.6667, 0.8, 0.6667, 0.8, 0.5, 0.9, 0.8333, 0.85, 1.0, 0.8, 0.8333, 0.75, 0.0, 0.8, 0.1667, 0.7, 0.1667, 0.8, 0.3333, 0.8, 0.5, 0.7, 0.5, 0.7, 0.3333, 0.8, 0.6667, 0.8, 0.8333, 0.7, 0.8333, 0.7, 0.6667, 0.8, 0.1667, 0.8, 0.3333, 0.7, 0.3333, 0.7, 0.1667, 0.8, 0.5, 0.8, 0.6667, 0.7, 0.6667, 0.7, 0.5, 0.8, 0.8333, 0.75, 1.0, 0.7, 0.8333, 0.375, 0.0, 0.625, 0.0, 0.625, 0.25, 0.375, 0.25, 0.375, 0.25, 0.625, 0.25, 0.625, 0.5, 0.375, 0.5, 0.375, 0.5, 0.625, 0.5, 0.625, 0.75, 0.375, 0.75, 0.375, 0.75, 0.625, 0.75, 0.625, 1.0, 0.375, 1.0, 0.125, 0.5, 0.375, 0.5, 0.375, 0.75, 0.125, 0.75, 0.625, 0.5, 0.875, 0.5, 0.875, 0.75, 0.625, 0.75, 0.75, 0.375, 0.75, 0.5, 0.625, 0.5, 0.625, 0.375, 0.75, 0.75, 0.6875, 1.0, 0.625, 0.75, 0.25, 0.25, 0.125, 0.25, 0.125, 0.25, 0.25, 0.25, 0.75, 0.625, 0.75, 0.75, 0.625, 0.75, 0.625, 0.625, 0.625, 0.375, 0.625, 0.5, 0.5, 0.5, 0.5, 0.375, 0.625, 0.75, 0.5625, 1.0, 0.5, 0.75, 1.0, 0.25, 0.875, 0.25, 0.875, 0.25, 1.0, 0.25, 0.625, 0.625, 0.625, 0.75, 0.5, 0.75, 0.5, 0.625, 0.5, 0.375, 0.5, 0.5, 0.375, 0.5, 0.375, 0.375, 0.5, 0.75, 0.4375, 1.0, 0.375, 0.75, 0.375, 0.25, 0.25, 0.25, 0.25, 0.25, 0.375, 0.25, 0.5, 0.625, 0.5, 0.75, 0.375, 0.75, 0.375, 0.625, 0.375, 0.375, 0.375, 0.5, 0.25, 0.5, 0.25, 0.375, 0.375, 0.75, 0.3125, 1.0, 0.25, 0.75, 0.625, 0.25, 0.5, 0.25, 0.5, 0.25, 0.625, 0.25, 0.375, 0.625, 0.375, 0.75, 0.25, 0.75, 0.25, 0.625, 0.25, 0.625, 0.25, 0.75, 0.125, 0.75, 0.125, 0.625, 0.25, 0.375, 0.25, 0.5, 0.125, 0.5, 0.125, 0.375, 0.25, 0.75, 0.1875, 1.0, 0.125, 0.75, 0.125, 0.25, 0.0, 0.25, 0.0, 0.25, 0.125, 0.25, 0.875, 0.25, 0.75, 0.25, 0.75, 0.25, 0.875, 0.25, 0.125, 0.625, 0.125, 0.75, 0.0, 0.75, 0.0, 0.625, 0.125, 0.375, 0.125, 0.5, 0.0, 0.5, 0.0, 0.375, 0.125, 0.75, 0.0625, 1.0, 0.0, 0.75, 0.5, 0.25, 0.375, 0.25, 0.375, 0.25, 0.5, 0.25, 1.0, 0.625, 1.0, 0.75, 0.875, 0.75, 0.875, 0.625, 1.0, 0.375, 1.0, 0.5, 0.875, 0.5, 0.875, 0.375, 1.0, 0.75, 0.9375, 1.0, 0.875, 0.75, 0.75, 0.25, 0.625, 0.25, 0.625, 0.25, 0.75, 0.25, 0.875, 0.625, 0.875, 0.75, 0.75, 0.75, 0.75, 0.625, 0.875, 0.375, 0.875, 0.5, 0.75, 0.5, 0.75, 0.375, 0.875, 0.75, 0.8125, 1.0, 0.75, 0.75, 0.5, 0.25, 0.375, 0.25, 0.375, 0.25, 0.5, 0.25, 0.25, 0.25, 0.125, 0.25, 0.125, 0.25, 0.25, 0.25, 0.125, 0.25, 0.0, 0.25, 0.0, 0.25, 0.125, 0.25, 1.0, 0.25, 0.875, 0.25, 0.875, 0.25, 1.0, 0.25, 0.375, 0.25, 0.25, 0.25, 0.25, 0.25, 0.375, 0.25, 0.875, 0.25, 0.75, 0.25, 0.75, 0.25, 0.875, 0.25, 0.75, 0.25, 0.625, 0.25, 0.625, 0.25, 0.75, 0.25, 0.625, 0.25, 0.5, 0.25, 0.5, 0.25, 0.625, 0.25, 0.875, 0.5, 0.875, 0.625, 0.75, 0.625, 0.75, 0.5, 1.0, 0.5, 1.0, 0.625, 0.875, 0.625, 0.875, 0.5, 0.125, 0.5, 0.125, 0.625, 0.0, 0.625, 0.0, 0.5, 0.25, 0.5, 0.25, 0.625, 0.125, 0.625, 0.125, 0.5, 0.375, 0.5, 0.375, 0.625, 0.25, 0.625, 0.25, 0.5, 0.5, 0.5, 0.5, 0.625, 0.375, 0.625, 0.375, 0.5, 0.625, 0.5, 0.625, 0.625, 0.5, 0.625, 0.5, 0.5, 0.75, 0.5, 0.75, 0.625, 0.625, 0.625, 0.625, 0.5, 0.875, 0.25, 0.875, 0.375, 0.75, 0.375, 0.75, 0.25, 1.0, 0.25, 1.0, 0.375, 0.875, 0.375, 0.875, 0.25, 0.125, 0.25, 0.125, 0.375, 0.0, 0.375, 0.0, 0.25, 0.25, 0.25, 0.25, 0.375, 0.125, 0.375, 0.125, 0.25, 0.375, 0.25, 0.375, 0.375, 0.25, 0.375, 0.25, 0.25, 0.5, 0.25, 0.5, 0.375, 0.375, 0.375, 0.375, 0.25, 0.625, 0.25, 0.625, 0.375, 0.5, 0.375, 0.5, 0.25, 0.75, 0.25, 0.75, 0.375, 0.625, 0.375, 0.625, 0.25, 0.65, 0.0, 0.7, 0.1667, 0.6, 0.1667, 0.7, 0.3333, 0.7, 0.5, 0.6, 0.5, 0.6, 0.3333, 0.7, 0.6667, 0.7, 0.8333, 0.6, 0.8333, 0.6, 0.6667, 0.7, 0.1667, 0.7, 0.3333, 0.6, 0.3333, 0.6, 0.1667, 0.7, 0.5, 0.7, 0.6667, 0.6, 0.6667, 0.6, 0.5, 0.7, 0.8333, 0.65, 1.0, 0.6, 0.8333, 0.6, 0.1667, 0.6, 0.3333, 0.5, 0.3333, 0.5, 0.1667, 0.6, 0.5, 0.6, 0.6667, 0.5, 0.6667, 0.5, 0.5, 0.6, 0.8333, 0.55, 1.0, 0.5, 0.8333, 0.55, 0.0, 0.6, 0.1667, 0.5, 0.1667, 0.6, 0.3333, 0.6, 0.5, 0.5, 0.5, 0.5, 0.3333, 0.6, 0.6667, 0.6, 0.8333, 0.5, 0.8333, 0.5, 0.6667, 0.5, 0.1667, 0.5, 0.3333, 0.4, 0.3333, 0.4, 0.1667, 0.5, 0.5, 0.5, 0.6667, 0.4, 0.6667, 0.4, 0.5, 0.5, 0.8333, 0.45, 1.0, 0.4, 0.8333, 0.45, 0.0, 0.5, 0.1667, 0.4, 0.1667, 0.5, 0.3333, 0.5, 0.5, 0.4, 0.5, 0.4, 0.3333, 0.5, 0.6667, 0.5, 0.8333, 0.4, 0.8333, 0.4, 0.6667, 0.4, 0.1667, 0.4, 0.3333, 0.3, 0.3333, 0.3, 0.1667, 0.4, 0.5, 0.4, 0.6667, 0.3, 0.6667, 0.3, 0.5, 0.4, 0.8333, 0.35, 1.0, 0.3, 0.8333, 0.35, 0.0, 0.4, 0.1667, 0.3, 0.1667, 0.4, 0.3333, 0.4, 0.5, 0.3, 0.5, 0.3, 0.3333, 0.4, 0.6667, 0.4, 0.8333, 0.3, 0.8333, 0.3, 0.6667, 0.3, 0.1667, 0.3, 0.3333, 0.2, 0.3333, 0.2, 0.1667, 0.3, 0.5, 0.3, 0.6667, 0.2, 0.6667, 0.2, 0.5, 0.3, 0.8333, 0.25, 1.0, 0.2, 0.8333, 0.25, 0.0, 0.3, 0.1667, 0.2, 0.1667, 0.3, 0.3333, 0.3, 0.5, 0.2, 0.5, 0.2, 0.3333, 0.3, 0.6667, 0.3, 0.8333, 0.2, 0.8333, 0.2, 0.6667, 0.2, 0.5, 0.2, 0.6667, 0.1, 0.6667, 0.1, 0.5, 0.2, 0.8333, 0.15, 1.0, 0.1, 0.8333, 0.15, 0.0, 0.2, 0.1667, 0.1, 0.1667, 0.2, 0.3333, 0.2, 0.5, 0.1, 0.5, 0.1, 0.3333, 0.2, 0.6667, 0.2, 0.8333, 0.1, 0.8333, 0.1, 0.6667, 0.2, 0.1667, 0.2, 0.3333, 0.1, 0.3333, 0.1, 0.1667, 0.1, 0.8333, 0.05, 1.0, 0.0, 0.8333, 0.05, 0.0, 0.1, 0.1667, 0.0, 0.1667, 0.1, 0.3333, 0.1, 0.5, 0.0, 0.5, 0.0, 0.3333, 0.1, 0.6667, 0.1, 0.8333, 0.0, 0.8333, 0.0, 0.6667, 0.1, 0.1667, 0.1, 0.3333, 0.0, 0.3333, 0.0, 0.1667, 0.1, 0.5, 0.1, 0.6667, 0.0, 0.6667, 0.0, 0.5, 0.95, 0.0, 1.0, 0.1667, 0.9, 0.1667, 1.0, 0.3333, 1.0, 0.5, 0.9, 0.5, 0.9, 0.3333, 1.0, 0.6667, 1.0, 0.8333, 0.9, 0.8333, 0.9, 0.6667, 1.0, 0.1667, 1.0, 0.3333, 0.9, 0.3333, 0.9, 0.1667, 1.0, 0.5, 1.0, 0.6667, 0.9, 0.6667, 0.9, 0.5, 1.0, 0.8333, 0.95, 1.0, 0.9, 0.8333, 0.85, 0.0, 0.9, 0.1667, 0.8, 0.1667, 0.9, 0.3333, 0.9, 0.5, 0.8, 0.5, 0.8, 0.3333, 0.9, 0.6667, 0.9, 0.8333, 0.8, 0.8333, 0.8, 0.6667, 0.9, 0.1667, 0.9, 0.3333, 0.8, 0.3333, 0.8, 0.1667, 0.9, 0.5, 0.9, 0.6667, 0.8, 0.6667, 0.8, 0.5, 0.9, 0.8333, 0.85, 1.0, 0.8, 0.8333, 0.75, 0.0, 0.8, 0.1667, 0.7, 0.1667, 0.8, 0.3333, 0.8, 0.5, 0.7, 0.5, 0.7, 0.3333, 0.8, 0.6667, 0.8, 0.8333, 0.7, 0.8333, 0.7, 0.6667, 0.8, 0.1667, 0.8, 0.3333, 0.7, 0.3333, 0.7, 0.1667, 0.8, 0.5, 0.8, 0.6667, 0.7, 0.6667, 0.7, 0.5, 0.8, 0.8333, 0.75, 1.0, 0.7, 0.8333, 0.375, 0.0, 0.625, 0.0, 0.625, 0.25, 0.375, 0.25, 0.375, 0.25, 0.625, 0.25, 0.625, 0.5, 0.375, 0.5, 0.375, 0.5, 0.625, 0.5, 0.625, 0.75, 0.375, 0.75, 0.375, 0.75, 0.625, 0.75, 0.625, 1.0, 0.375, 1.0, 0.125, 0.5, 0.375, 0.5, 0.375, 0.75, 0.125, 0.75, 0.625, 0.5, 0.875, 0.5, 0.875, 0.75, 0.625, 0.75, 0.75, 0.375, 0.75, 0.5, 0.625, 0.5, 0.625, 0.375, 0.75, 0.75, 0.6875, 1.0, 0.625, 0.75, 0.25, 0.25, 0.125, 0.25, 0.125, 0.25, 0.25, 0.25, 0.75, 0.625, 0.75, 0.75, 0.625, 0.75, 0.625, 0.625, 0.625, 0.375, 0.625, 0.5, 0.5, 0.5, 0.5, 0.375, 0.625, 0.75, 0.5625, 1.0, 0.5, 0.75, 1.0, 0.25, 0.875, 0.25, 0.875, 0.25, 1.0, 0.25, 0.625, 0.625, 0.625, 0.75, 0.5, 0.75, 0.5, 0.625, 0.5, 0.375, 0.5, 0.5, 0.375, 0.5, 0.375, 0.375, 0.5, 0.75, 0.4375, 1.0, 0.375, 0.75, 0.375, 0.25, 0.25, 0.25, 0.25, 0.25, 0.375, 0.25, 0.5, 0.625, 0.5, 0.75, 0.375, 0.75, 0.375, 0.625, 0.375, 0.375, 0.375, 0.5, 0.25, 0.5, 0.25, 0.375, 0.375, 0.75, 0.3125, 1.0, 0.25, 0.75, 0.625, 0.25, 0.5, 0.25, 0.5, 0.25, 0.625, 0.25, 0.375, 0.625, 0.375, 0.75, 0.25, 0.75, 0.25, 0.625, 0.25, 0.625, 0.25, 0.75, 0.125, 0.75, 0.125, 0.625, 0.25, 0.375, 0.25, 0.5, 0.125, 0.5, 0.125, 0.375, 0.25, 0.75, 0.1875, 1.0, 0.125, 0.75, 0.125, 0.25, 0.0, 0.25, 0.0, 0.25, 0.125, 0.25, 0.875, 0.25, 0.75, 0.25, 0.75, 0.25, 0.875, 0.25, 0.125, 0.625, 0.125, 0.75, 0.0, 0.75, 0.0, 0.625, 0.125, 0.375, 0.125, 0.5, 0.0, 0.5, 0.0, 0.375, 0.125, 0.75, 0.0625, 1.0, 0.0, 0.75, 0.5, 0.25, 0.375, 0.25, 0.375, 0.25, 0.5, 0.25, 1.0, 0.625, 1.0, 0.75, 0.875, 0.75, 0.875, 0.625, 1.0, 0.375, 1.0, 0.5, 0.875, 0.5, 0.875, 0.375, 1.0, 0.75, 0.9375, 1.0, 0.875, 0.75, 0.75, 0.25, 0.625, 0.25, 0.625, 0.25, 0.75, 0.25, 0.875, 0.625, 0.875, 0.75, 0.75, 0.75, 0.75, 0.625, 0.875, 0.375, 0.875, 0.5, 0.75, 0.5, 0.75, 0.375, 0.875, 0.75, 0.8125, 1.0, 0.75, 0.75, 0.5, 0.25, 0.375, 0.25, 0.375, 0.25, 0.5, 0.25, 0.25, 0.25, 0.125, 0.25, 0.125, 0.25, 0.25, 0.25, 0.125, 0.25, 0.0, 0.25, 0.0, 0.25, 0.125, 0.25, 1.0, 0.25, 0.875, 0.25, 0.875, 0.25, 1.0, 0.25, 0.375, 0.25, 0.25, 0.25, 0.25, 0.25, 0.375, 0.25, 0.875, 0.25, 0.75, 0.25, 0.75, 0.25, 0.875, 0.25, 0.75, 0.25, 0.625, 0.25, 0.625, 0.25, 0.75, 0.25, 0.625, 0.25, 0.5, 0.25, 0.5, 0.25, 0.625, 0.25, 0.875, 0.5, 0.875, 0.625, 0.75, 0.625, 0.75, 0.5, 1.0, 0.5, 1.0, 0.625, 0.875, 0.625, 0.875, 0.5, 0.125, 0.5, 0.125, 0.625, 0.0, 0.625, 0.0, 0.5, 0.25, 0.5, 0.25, 0.625, 0.125, 0.625, 0.125, 0.5, 0.375, 0.5, 0.375, 0.625, 0.25, 0.625, 0.25, 0.5, 0.5, 0.5, 0.5, 0.625, 0.375, 0.625, 0.375, 0.5, 0.625, 0.5, 0.625, 0.625, 0.5, 0.625, 0.5, 0.5, 0.75, 0.5, 0.75, 0.625, 0.625, 0.625, 0.625, 0.5, 0.875, 0.25, 0.875, 0.375, 0.75, 0.375, 0.75, 0.25, 1.0, 0.25, 1.0, 0.375, 0.875, 0.375, 0.875, 0.25, 0.125, 0.25, 0.125, 0.375, 0.0, 0.375, 0.0, 0.25, 0.25, 0.25, 0.25, 0.375, 0.125, 0.375, 0.125, 0.25, 0.375, 0.25, 0.375, 0.375, 0.25, 0.375, 0.25, 0.25, 0.5, 0.25, 0.5, 0.375, 0.375, 0.375, 0.375, 0.25, 0.625, 0.25, 0.625, 0.375, 0.5, 0.375, 0.5, 0.25, 0.75, 0.25, 0.75, 0.375, 0.625, 0.375, 0.625, 0.25])
me_cylinder_001.materials.append(mat_metal1ceilinglamp2)
me_cylinder_001.materials.append(mat_lamp1ceilinglamp2)
me_cylinder_001.update()

# ---- objects
ob_ceilinglamp2 = bpy.data.objects.new('CeilingLamp2', me_cylinder_001)

# ---- transforms, parenting, visibility, modifiers, constraints
ob_ceilinglamp2.location = (6.949e-08, 9.294e-08, 1.853e-07)

# ---- collection membership
col_collection.objects.link(ob_ceilinglamp2)

# ---- scene / render settings (as saved in the file)
scene.frame_start = 1; scene.frame_end = 250; scene.frame_set(0)
scene.render.engine = 'BLENDER_EEVEE_NEXT'
scene.cycles.sampling_pattern = 'TABULATED_SOBOL'
scene.cycles.use_light_tree = False
scene.eevee.use_gtao = True
scene.eevee.gtao_distance = 0.72
scene.view_settings.view_transform = 'Filmic'
bpy.context.view_layer.update()

# ---- added for rendering (the .blend has no active camera and no usable light): camera, sun
cam_auto = bpy.data.cameras.new('AutoCamera')
cam_auto.lens = 50.0
cam_auto.sensor_width = 36.0
cam_auto.clip_end = 1000.0
ob_auto_camera = bpy.data.objects.new('AutoCamera', cam_auto)
scene.collection.objects.link(ob_auto_camera)
ob_auto_camera.location = (2.41908, -2.99856, 2.46464)
ob_auto_camera.rotation_euler = (1.09748, -7.21219e-08, 0.694738)
scene.camera = ob_auto_camera
light_auto_sun = bpy.data.lights.new('AutoSun', 'SUN')
light_auto_sun.energy = 3.0
light_auto_sun.angle = 0.0523599
ob_auto_sun = bpy.data.objects.new('AutoSun', light_auto_sun)
scene.collection.objects.link(ob_auto_sun)
ob_auto_sun.rotation_euler = (0.872665, 0.174533, 0.523599)
bpy.context.view_layer.update()

